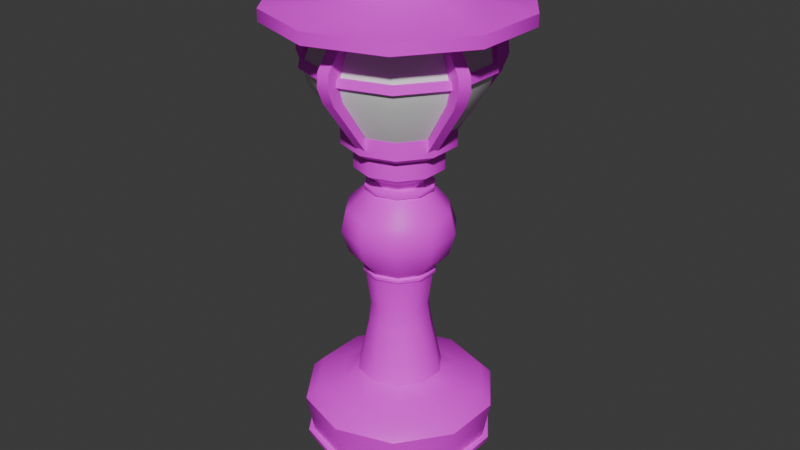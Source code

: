 # Source: Lamp.blend  (saved by Blender 4.0.36; exported with 4.5.12 LTS)
import bpy
from mathutils import Matrix  # noqa: F401  (used for matrix-valued properties, if any)

bpy.ops.wm.read_factory_settings(use_empty=True)
scene = bpy.context.scene
scene.name = 'Scene'

# ---- collections
col_collection = bpy.data.collections.new('Collection'); scene.collection.children.link(col_collection)

# ---- images (referenced by path relative to the original .blend; pixels are not part of the script)
import os
ASSET_DIR = os.environ.get("B2B_ASSET_DIR", "")  # directory of the original .blend (textures are referenced by path, not embedded)
HERE = os.path.dirname(os.path.abspath(__file__))  # packed textures are extracted next to this script under _unpacked/

def load_image(name, relpath, width, height, colorspace="sRGB"):
    """Load a texture the original file referenced (path relative to the .blend, or extracted next to this script)."""
    p = next((c for c in (os.path.join(HERE, relpath), os.path.join(ASSET_DIR, relpath)) if relpath and os.path.exists(c)), "")
    if p:
        img = bpy.data.images.load(p, check_existing=True)
        img.name = name
    else:  # same state as the original file: an image datablock whose file is absent (Cycles renders it pink)
        img = bpy.data.images.new(name, width, height)
        img.source = "FILE"
        img.filepath = "//" + (relpath or name)
    img.colorspace_settings.name = colorspace
    return img
img_lamp_base_color = load_image('Lamp Base Color', 'Lamp Base Color.png', 1024, 1024, 'sRGB')

# ---- materials (node trees are filled in below, after node groups)
mat_material_001 = bpy.data.materials.new('Material.001')
mat_material_001.use_transparent_shadow = False

# ---- node groups
ng_auto_smooth = bpy.data.node_groups.new('Auto Smooth', 'GeometryNodeTree')
_s = ng_auto_smooth.interface.new_socket(name='Geometry', in_out='OUTPUT', socket_type='NodeSocketGeometry')
_s = ng_auto_smooth.interface.new_socket(name='Geometry', in_out='INPUT', socket_type='NodeSocketGeometry')
_s = ng_auto_smooth.interface.new_socket(name='Angle', in_out='INPUT', socket_type='NodeSocketFloat')
_s.subtype = 'ANGLE'
_s.min_value = 0.0
_s.max_value = 3.142
ng_auto_smooth.is_modifier = True
_N = ng_auto_smooth.nodes; _L = ng_auto_smooth.links
n0 = _N.new('NodeGroupOutput'); n0.name = 'Group Output'; n0.location = (480, -100)
n1 = _N.new('NodeGroupInput'); n1.name = 'Group Input'; n1.location = (-420, -300)
n2 = _N.new('NodeGroupInput'); n2.name = 'Group Input.001'; n2.location = (-60, -100)
n3 = _N.new('GeometryNodeSetShadeSmooth'); n3.name = 'Set Shade Smooth'; n3.location = (120, -100)
n3.domain = 'EDGE'
n4 = _N.new('GeometryNodeSetShadeSmooth'); n4.name = 'Set Shade Smooth.001'; n4.location = (300, -100)
n5 = _N.new('GeometryNodeInputMeshEdgeAngle'); n5.name = 'Edge Angle'; n5.location = (-420, -220)
n6 = _N.new('GeometryNodeInputEdgeSmooth'); n6.name = 'Is Edge Smooth'; n6.location = (-60, -160)
n7 = _N.new('GeometryNodeInputShadeSmooth'); n7.name = 'Is Face Smooth'; n7.location = (-240, -340)
n8 = _N.new('FunctionNodeBooleanMath'); n8.name = 'Boolean Math'; n8.location = (-60, -220)
n9 = _N.new('FunctionNodeCompare'); n9.name = 'Compare'; n9.location = (-240, -180)
n9.operation = 'LESS_EQUAL'
_L.new(n5.outputs[0], n9.inputs[0])
_L.new(n4.outputs[0], n0.inputs[0])
_L.new(n1.outputs[1], n9.inputs[1])
_L.new(n9.outputs[0], n8.inputs[0])
_L.new(n7.outputs[0], n8.inputs[1])
_L.new(n2.outputs[0], n3.inputs[0])
_L.new(n6.outputs[0], n3.inputs[1])
_L.new(n3.outputs[0], n4.inputs[0])
_L.new(n8.outputs[0], n3.inputs[2])
n0.is_active_output = True

# ---- material node trees
mat_material_001.use_nodes = True; mat_material_001.node_tree.nodes.clear()
_N = mat_material_001.node_tree.nodes; _L = mat_material_001.node_tree.links
n0 = _N.new('ShaderNodeBsdfPrincipled'); n0.name = 'Principled BSDF'; n0.location = (10, 300)
n0.inputs[3].default_value = 1.45
n1 = _N.new('ShaderNodeOutputMaterial'); n1.name = 'Material Output'; n1.location = (300, 300)
n2 = _N.new('ShaderNodeTexImage'); n2.name = 'Image Texture'; n2.location = (-280, 251)
n2.image = img_lamp_base_color
_L.new(n0.outputs[0], n1.inputs[0])
_L.new(n2.outputs[0], n0.inputs[0])
n1.is_active_output = True

# ---- world
world_world = bpy.data.worlds.new('World'); scene.world = world_world
world_world.use_nodes = True; world_world.node_tree.nodes.clear()
_N = world_world.node_tree.nodes; _L = world_world.node_tree.links
n0 = _N.new('ShaderNodeOutputWorld'); n0.name = 'World Output'; n0.location = (300, 300)
n1 = _N.new('ShaderNodeBackground'); n1.name = 'Background'; n1.location = (10, 300)
n1.inputs[0].default_value = (0.05088, 0.05088, 0.05088, 1.0)
_L.new(n1.outputs[0], n0.inputs[0])
n0.is_active_output = True
world_world.color = (0.05088, 0.05088, 0.05088)
world_world.use_sun_shadow = False
world_world.sun_shadow_jitter_overblur = 0.0

# ---- meshes
me_cylinder = bpy.data.meshes.new('Cylinder')
me_cylinder.from_pydata([(7.047e-05, 0.28, 2.887), (0.1646, 0.2265, 2.887), (0.2662, 0.08658, 2.887), (0.2662, -0.08639, 2.887), (0.1646, -0.2263, 2.887), (7.045e-05, -0.2798, 2.887), (-0.1644, -0.2263, 2.887), (-0.2661, -0.08639, 2.887), (-0.2661, 0.08658, 2.887), (-0.1644, 0.2265, 2.887), (1.164e-09, 0.6466, -0.4964), (0.3801, 0.5231, -0.4964), (0.6149, 0.1998, -0.4964), (0.6149, -0.1998, -0.4964), (0.3801, -0.5231, -0.4964), (1.164e-09, -0.6466, -0.4964), (-0.3801, -0.5231, -0.4964), (-0.6149, -0.1998, -0.4964), (-0.6149, 0.1998, -0.4964), (-0.3801, 0.5231, -0.4964), (0.5878, 0.809, -0.2859), (0.9511, 0.309, -0.2859), (0.9511, -0.309, -0.2859), (0.5878, -0.809, -0.2859), (0.0, -1.0, -0.2859), (-0.5878, -0.809, -0.2859), (-0.9511, -0.309, -0.2859), (-0.9511, 0.309, -0.2859), (-0.5878, 0.809, -0.2859), (0.0, 1.0, -0.2859), (-2.687e-09, 0.6618, 0.4148), (0.389, 0.5354, 0.4148), (0.6294, 0.2045, 0.4148), (0.6294, -0.2045, 0.4148), (0.389, -0.5354, 0.4148), (-2.687e-09, -0.6618, 0.4148), (-0.389, -0.5354, 0.4148), (-0.6294, -0.2045, 0.4148), (-0.6294, 0.2045, 0.4148), (-0.389, 0.5354, 0.4148), (-1.536e-09, 0.4847, 0.5348), (0.2849, 0.3922, 0.5348), (0.461, 0.1498, 0.5348), (0.461, -0.1498, 0.5348), (0.2849, -0.3922, 0.5348), (-1.536e-09, -0.4847, 0.5348), (-0.2849, -0.3922, 0.5348), (-0.461, -0.1498, 0.5348), (-0.461, 0.1498, 0.5348), (-0.2849, 0.3922, 0.5348), (-1.208e-09, 0.9646, 0.353), (-5.685e-10, 1.095, 0.2219), (0.6438, 0.8862, 0.2219), (0.567, 0.7804, 0.353), (1.042, 0.3385, 0.2219), (0.9174, 0.2981, 0.353), (1.042, -0.3385, 0.2219), (0.9174, -0.2981, 0.353), (0.6438, -0.8862, 0.2219), (0.567, -0.7804, 0.353), (-5.685e-10, -1.095, 0.2219), (-1.208e-09, -0.9646, 0.353), (-0.6438, -0.8862, 0.2219), (-0.567, -0.7804, 0.353), (-1.042, -0.3385, 0.2219), (-0.9174, -0.2981, 0.353), (-1.042, 0.3385, 0.2219), (-0.9174, 0.2981, 0.353), (-0.6438, 0.8862, 0.2219), (-0.567, 0.7804, 0.353), (0.2917, 0.4014, 3.026), (7.355e-05, 0.4962, 3.026), (0.4719, 0.1534, 3.026), (0.4719, -0.1532, 3.026), (0.2917, -0.4012, 3.025), (7.357e-05, -0.496, 3.025), (-0.2915, -0.4012, 3.025), (-0.4717, -0.1532, 3.025), (-0.4717, 0.1534, 3.025), (-0.2915, 0.4014, 3.026), (0.2917, 0.4014, 3.221), (7.797e-05, 0.4962, 3.221), (0.4719, 0.1534, 3.221), (0.4719, -0.1532, 3.221), (0.2917, -0.4012, 3.221), (7.799e-05, -0.496, 3.221), (-0.2915, -0.4012, 3.221), (-0.4717, -0.1532, 3.221), (-0.4717, 0.1534, 3.221), (-0.2915, 0.4014, 3.221), (0.3686, 0.5073, 3.304), (7.98e-05, 0.6271, 3.304), (0.5964, 0.1939, 3.304), (0.5964, -0.1936, 3.304), (0.3686, -0.5071, 3.304), (7.982e-05, -0.6269, 3.304), (-0.3684, -0.5071, 3.304), (-0.5962, -0.1936, 3.304), (-0.5962, 0.1939, 3.304), (-0.3684, 0.5073, 3.304), (8.006e-05, 0.3547, 3.491), (0.3373, 0.1096, 3.491), (0.2085, -0.2867, 3.491), (-0.2083, -0.2867, 3.491), (-0.3371, 0.1097, 3.491), (3.379e-10, 0.5869, -0.8302), (1.164e-09, 0.6466, -0.7618), (0.345, 0.4748, -0.8302), (0.3801, 0.5231, -0.7618), (0.5582, 0.1814, -0.8302), (0.6149, 0.1998, -0.7618), (0.5582, -0.1814, -0.8302), (0.6149, -0.1998, -0.7618), (0.345, -0.4748, -0.8302), (0.3801, -0.5231, -0.7618), (3.43e-09, -0.5869, -0.8302), (1.164e-09, -0.6466, -0.7618), (-0.345, -0.4748, -0.8302), (-0.3801, -0.5231, -0.7618), (-0.5582, -0.1814, -0.8302), (-0.6149, -0.1998, -0.7618), (-0.5582, 0.1814, -0.8302), (-0.6149, 0.1998, -0.7618), (-0.345, 0.4748, -0.8302), (-0.3801, 0.5231, -0.7618), (0.3686, 0.5073, 3.502), (8.395e-05, 0.6271, 3.502), (0.5964, 0.1939, 3.502), (0.5964, -0.1936, 3.502), (0.3686, -0.5071, 3.502), (8.398e-05, -0.6269, 3.502), (-0.3684, -0.5071, 3.502), (-0.5962, -0.1936, 3.502), (-0.5962, 0.1939, 3.502), (-0.3684, 0.5073, 3.502), (8.023e-05, 0.4634, 4.609), (0.4406, 0.1432, 4.609), (0.2724, -0.3746, 4.609), (-0.2722, -0.3747, 4.609), (-0.4405, 0.1433, 4.609), (-0.5305, 0.1725, 4.221), (0.4502, 0.1462, 4.217), (-0.2783, -0.383, 4.217), (1.259e-07, 0.4735, 4.217), (0.328, -0.4511, 4.221), (0.8205, 1.129, 4.631), (8.028e-05, 1.396, 4.631), (1.327, 0.4314, 4.631), (1.327, -0.4312, 4.631), (0.8205, -1.129, 4.631), (8.035e-05, -1.396, 4.631), (-0.8203, -1.129, 4.631), (-1.327, -0.4312, 4.631), (-1.327, 0.4314, 4.631), (-0.8203, 1.129, 4.631), (0.8205, 1.129, 4.761), (8.025e-05, 1.396, 4.761), (1.327, 0.4314, 4.761), (1.327, -0.4312, 4.761), (0.8205, -1.129, 4.761), (8.033e-05, -1.396, 4.761), (-0.8203, -1.129, 4.761), (-1.327, -0.4312, 4.761), (-1.327, 0.4314, 4.761), (-0.8203, 1.129, 4.761), (0.1409, 0.1939, 5.266), (8.048e-05, 0.2397, 5.266), (0.2279, 0.07415, 5.266), (0.2279, -0.07393, 5.266), (0.1409, -0.1937, 5.266), (8.047e-05, -0.2395, 5.266), (-0.1407, -0.1937, 5.266), (-0.2278, -0.07393, 5.266), (-0.2278, 0.07415, 5.266), (-0.1407, 0.1939, 5.266), (0.3225, 0.4439, 5.105), (0.4908, 0.6755, 4.873), (8.029e-05, 0.8349, 4.873), (8.034e-05, 0.5486, 5.105), (0.5217, 0.1696, 5.105), (0.7941, 0.2581, 4.873), (0.5217, -0.1694, 5.105), (0.7941, -0.2579, 4.873), (0.3225, -0.4436, 5.105), (0.4908, -0.6753, 4.873), (8.037e-05, -0.5484, 5.105), (8.033e-05, -0.8347, 4.873), (-0.3223, -0.4436, 5.105), (-0.4906, -0.6753, 4.873), (-0.5216, -0.1694, 5.105), (-0.7939, -0.2579, 4.873), (-0.5216, 0.1696, 5.105), (-0.7939, 0.2581, 4.873), (-0.3223, 0.4439, 5.105), (-0.4906, 0.6755, 4.873), (0.2677, 0.3685, 5.266), (8.039e-05, 0.4554, 5.266), (0.4331, 0.1408, 5.266), (0.4331, -0.1406, 5.266), (0.2677, -0.3682, 5.266), (8.041e-05, -0.4552, 5.266), (-0.2675, -0.3682, 5.266), (-0.4329, -0.1406, 5.266), (-0.4329, 0.1408, 5.266), (-0.2675, 0.3685, 5.266), (0.1409, 0.1939, 5.322), (8.031e-05, 0.2397, 5.322), (0.2279, 0.07415, 5.322), (0.2279, -0.07393, 5.322), (0.1409, -0.1937, 5.322), (8.03e-05, -0.2395, 5.322), (-0.1407, -0.1937, 5.322), (-0.2278, -0.07393, 5.322), (-0.2278, 0.07415, 5.322), (-0.1407, 0.1939, 5.322), (0.1125, 0.1549, 5.342), (8.032e-05, 0.1914, 5.342), (0.182, 0.05923, 5.342), (0.182, -0.05901, 5.342), (0.1125, -0.1547, 5.342), (8.031e-05, -0.1912, 5.342), (-0.1124, -0.1547, 5.342), (-0.1819, -0.05901, 5.342), (-0.1819, 0.05923, 5.342), (-0.1124, 0.1549, 5.342), (0.07303, 0.1005, 5.409), (8.032e-05, 0.1242, 5.409), (0.1181, 0.03846, 5.409), (0.1181, -0.03824, 5.409), (0.07303, -0.1003, 5.409), (8.031e-05, -0.124, 5.409), (-0.07287, -0.1003, 5.409), (-0.118, -0.03824, 5.409), (-0.118, 0.03846, 5.409), (-0.07287, 0.1005, 5.409), (-0.5375, 0.1748, 4.139), (-0.3322, -0.4572, 4.139), (0.5376, 0.1747, 4.139), (8.004e-05, 0.5654, 4.139), (0.3323, -0.4571, 4.139), (-1.307e-08, 0.3266, 1.378), (0.192, 0.2642, 1.378), (0.3106, 0.1009, 1.378), (0.3106, -0.1009, 1.378), (0.192, -0.2642, 1.378), (-1.307e-08, -0.3266, 1.378), (-0.192, -0.2642, 1.378), (-0.3106, -0.1009, 1.378), (-0.3106, 0.1009, 1.378), (-0.192, 0.2642, 1.378), (-1.146e-08, 0.3592, 2.757), (0.2111, 0.2906, 2.757), (0.3416, 0.111, 2.757), (0.3416, -0.111, 2.757), (0.2111, -0.2906, 2.757), (-1.146e-08, -0.3592, 2.757), (-0.2111, -0.2906, 2.757), (-0.3416, -0.111, 2.757), (-0.3416, 0.111, 2.757), (-0.2111, 0.2906, 2.757), (0.2237, 0.3079, 1.843), (0.362, 0.1176, 1.843), (0.362, -0.1176, 1.843), (0.2237, -0.3079, 1.843), (7.465e-09, -0.3806, 1.843), (-0.2237, -0.3079, 1.843), (-0.362, -0.1176, 1.843), (-0.362, 0.1176, 1.843), (-0.2237, 0.3079, 1.843), (7.465e-09, 0.3806, 1.843), (-0.375, 0.5061, 2.295), (-0.6054, 0.189, 2.295), (-0.6054, -0.203, 2.295), (-0.375, -0.5201, 2.295), (-0.002281, -0.6412, 2.295), (0.3705, -0.5201, 2.295), (0.6009, -0.203, 2.295), (0.6009, 0.189, 2.295), (0.3705, 0.5061, 2.295), (-0.002281, 0.6272, 2.295), (-0.0002127, 0.5445, 2.532), (0.3202, 0.4404, 2.532), (0.5556, 0.1743, 2.532), (0.5556, -0.1881, 2.532), (0.3425, -0.4814, 2.532), (-0.002239, -0.5934, 2.532), (-0.347, -0.4814, 2.532), (-0.56, -0.1881, 2.532), (-0.56, 0.1743, 2.532), (-0.347, 0.4676, 2.532), (0.3297, 0.4536, 2.046), (0.5336, 0.173, 2.046), (0.5336, -0.1738, 2.046), (0.3297, -0.4544, 2.046), (-0.0001238, -0.5615, 2.046), (-0.33, -0.4544, 2.046), (-0.5338, -0.1738, 2.046), (-0.5338, 0.173, 2.046), (-0.33, 0.4536, 2.046), (-0.0001238, 0.5608, 2.046), (0.1739, 0.2982, 3.491), (0.2299, 0.2574, 3.491), (0.2013, 0.277, 3.491), (0.3373, -0.0731, 3.491), (0.3159, -0.1389, 3.491), (0.3256, -0.1057, 3.491), (0.03478, -0.3431, 3.491), (-0.0345, -0.3432, 3.491), (8.005e-05, -0.3422, 3.491), (-0.3157, -0.1389, 3.491), (-0.3371, -0.07309, 3.491), (-0.3255, -0.1057, 3.491), (-0.2297, 0.2575, 3.491), (-0.1737, 0.2982, 3.491), (-0.2011, 0.277, 3.491), (0.2938, 0.3453, 4.609), (0.2378, 0.3861, 4.609), (0.5099, 0.7018, 4.612), (0.4193, -0.1724, 4.609), (0.4406, -0.1067, 4.609), (0.825, -0.2679, 4.612), (-0.03448, -0.4519, 4.609), (0.03477, -0.4518, 4.609), (8.037e-05, -0.8673, 4.612), (-0.4405, -0.1067, 4.609), (-0.4192, -0.1725, 4.609), (-0.8248, -0.2679, 4.612), (-0.2377, 0.3861, 4.609), (-0.2936, 0.3455, 4.609), (-0.5097, 0.7018, 4.612), (-0.03448, -0.5465, 4.221), (0.03476, -0.5463, 4.221), (-0.2933, 0.4627, 4.221), (-0.3492, 0.422, 4.221), (0.5092, -0.2016, 4.221), (0.5306, -0.1359, 4.221), (-0.5305, -0.1359, 4.221), (-0.5091, -0.2017, 4.221), (0.3493, 0.4218, 4.221), (0.2934, 0.4627, 4.221), (-0.2814, 0.4464, 3.962), (-0.3374, 0.4058, 3.962), (-0.3535, 0.428, 4.139), (-0.2976, 0.4687, 4.139), (0.03476, -0.5538, 4.139), (-0.03448, -0.5539, 4.139), (-0.03449, -0.5264, 3.962), (0.03477, -0.5263, 3.962), (0.4901, -0.1954, 3.962), (0.5115, -0.1297, 3.962), (0.5376, -0.1382, 4.139), (0.5163, -0.2039, 4.139), (-0.5114, -0.1297, 3.962), (-0.49, -0.1955, 3.962), (-0.5162, -0.204, 4.139), (-0.5375, -0.1382, 4.139), (0.3375, 0.4056, 3.962), (0.2816, 0.4464, 3.962), (0.2978, 0.4687, 4.139), (0.3537, 0.4278, 4.139), (0.3049, 0.5229, 3.354), (0.4031, 0.4516, 3.354), (0.5915, -0.1283, 3.354), (0.554, -0.2436, 3.354), (0.06073, -0.602, 3.354), (-0.06057, -0.602, 3.354), (-0.5538, -0.2436, 3.354), (-0.5913, -0.1283, 3.354), (-0.4029, 0.4516, 3.354), (-0.3048, 0.5229, 3.354), (0.5621, 0.6612, 4.623), (0.4551, 0.7389, 4.623), (0.8025, -0.3302, 4.623), (0.8434, -0.2043, 4.623), (-0.06607, -0.8651, 4.623), (0.06623, -0.8651, 4.623), (-0.8432, -0.2043, 4.623), (-0.8023, -0.3302, 4.623), (-0.4549, 0.7389, 4.623), (-0.562, 0.6612, 4.623), (-0.07008, -1.11, 4.297), (0.07024, -1.11, 4.297), (-0.5955, 0.9392, 4.297), (-0.709, 0.8567, 4.297), (1.034, -0.4096, 4.297), (1.077, -0.2761, 4.297), (-1.077, -0.2761, 4.297), (-1.034, -0.4096, 4.297), (0.7091, 0.8567, 4.297), (0.5956, 0.9392, 4.297), (0.6761, 0.8127, 3.964), (0.564, 0.8942, 3.964), (0.6045, 0.9514, 4.141), (0.718, 0.8689, 4.141), (0.07024, -1.125, 4.141), (-0.07008, -1.125, 4.141), (-0.06918, -1.055, 3.964), (0.06934, -1.055, 3.964), (-1.024, -0.26, 3.964), (-0.9817, -0.3917, 3.964), (-1.048, -0.4142, 4.141), (-1.091, -0.2808, 4.141), (0.9818, -0.3917, 3.964), (1.025, -0.26, 3.964), (1.092, -0.2808, 4.141), (1.048, -0.4142, 4.141), (-0.5639, 0.8942, 3.964), (-0.6759, 0.8127, 3.964), (-0.7178, 0.8689, 4.141), (-0.6043, 0.9514, 4.141), (-0.9785, 0.3181, 4.137), (-0.9657, 0.3139, 4.219), (8.007e-05, 1.016, 4.219), (7.999e-05, 1.029, 4.137), (-0.5968, -0.8214, 4.219), (-0.6047, -0.8323, 4.137), (0.6049, -0.8323, 4.137), (0.597, -0.8214, 4.219), (0.9787, 0.3181, 4.137), (0.9658, 0.3139, 4.219), (-0.5339, 0.8421, 4.219), (-0.5418, 0.853, 4.137), (-0.6436, 0.7791, 4.137), (-0.6357, 0.7681, 4.219), (-0.9397, -0.3714, 4.137), (-0.9268, -0.3672, 4.219), (-0.9657, -0.2475, 4.219), (-0.9785, -0.2517, 4.137), (0.06299, -1.008, 4.137), (0.06299, -0.9949, 4.219), (-0.06283, -0.9949, 4.219), (-0.06283, -1.008, 4.137), (0.927, -0.3672, 4.219), (0.9398, -0.3714, 4.137), (0.9787, -0.2517, 4.137), (0.9658, -0.2475, 4.219), (0.542, 0.853, 4.137), (0.534, 0.8421, 4.219), (0.6358, 0.7681, 4.219), (0.6438, 0.7791, 4.137), (0.2248, 0.3094, 1.779), (0.3637, 0.1182, 1.779), (0.3637, -0.1182, 1.779), (0.2248, -0.3094, 1.779), (7.908e-09, -0.3824, 1.779), (-0.2248, -0.3094, 1.779), (-0.3637, -0.1182, 1.779), (-0.3637, 0.1182, 1.779), (-0.2248, 0.3094, 1.779), (7.908e-09, 0.3824, 1.779), (1.017e-05, 0.2631, 2.819), (0.1546, 0.2128, 2.819), (0.2502, 0.08131, 2.819), (0.2502, -0.08128, 2.819), (0.1546, -0.2128, 2.819), (1.017e-05, -0.2631, 2.819), (-0.1546, -0.2128, 2.819), (-0.2502, -0.08128, 2.819), (-0.2502, 0.08131, 2.819), (-0.1546, 0.2128, 2.819), (0.2259, 0.3109, 2.804), (0.3655, 0.1187, 2.804), (0.3655, -0.1187, 2.804), (0.2259, -0.3109, 2.804), (-1.261e-08, -0.3843, 2.804), (-0.2259, -0.3109, 2.804), (-0.3655, -0.1187, 2.804), (-0.3655, 0.1187, 2.804), (-0.2259, 0.3109, 2.804), (-1.261e-08, 0.3843, 2.804), (6.996e-09, 0.409, 1.827), (0.2404, 0.3309, 1.827), (0.389, 0.1264, 1.827), (0.389, -0.1264, 1.827), (0.2404, -0.3309, 1.827), (6.996e-09, -0.409, 1.827), (-0.2404, -0.3309, 1.827), (-0.389, -0.1264, 1.827), (-0.389, 0.1264, 1.827), (-0.2404, 0.3309, 1.827), (0.2261, 0.3112, 2.775), (0.3658, 0.1189, 2.775), (0.3658, -0.1189, 2.775), (0.2261, -0.3112, 2.775), (-1.233e-08, -0.3847, 2.775), (-0.2261, -0.3112, 2.775), (-0.3658, -0.1189, 2.775), (-0.3658, 0.1189, 2.775), (-0.2261, 0.3112, 2.775), (-1.233e-08, 0.3847, 2.775), (0.2407, 0.3313, 1.799), (0.3895, 0.1265, 1.799), (0.3895, -0.1265, 1.799), (0.2407, -0.3313, 1.799), (7.26e-09, -0.4095, 1.799), (-0.2407, -0.3313, 1.799), (-0.3895, -0.1265, 1.799), (-0.3895, 0.1265, 1.799), (-0.2407, 0.3313, 1.799), (7.26e-09, 0.4095, 1.799), (-6.988e-11, 1.012, -0.2235), (0.5947, 0.8185, -0.2235), (-0.5947, 0.8185, -0.2235), (0.9622, 0.3126, -0.2235), (0.9622, -0.3126, -0.2235), (0.5947, -0.8185, -0.2235), (-6.988e-11, -1.012, -0.2235), (-0.5947, -0.8185, -0.2235), (-0.9622, -0.3126, -0.2235), (-0.9622, 0.3126, -0.2235), (2.046e-10, 1.069, -0.2859), (0.6281, 0.8645, -0.2859), (1.016, 0.3302, -0.2859), (1.016, -0.3302, -0.2859), (0.6281, -0.8645, -0.2859), (2.046e-10, -1.069, -0.2859), (-0.6281, -0.8645, -0.2859), (-1.016, -0.3302, -0.2859), (-1.016, 0.3302, -0.2859), (-0.6281, 0.8645, -0.2859), (0.6355, 0.8747, -0.2235), (1.028, 0.3341, -0.2235), (1.028, -0.3341, -0.2235), (0.6355, -0.8747, -0.2235), (1.299e-10, -1.081, -0.2235), (-0.6355, -0.8747, -0.2235), (-1.028, -0.3341, -0.2235), (-1.028, 0.3341, -0.2235), (1.299e-10, 1.081, -0.2235), (-0.6355, 0.8747, -0.2235), (-1.222e-06, 1.699e-06, -0.8302), (9.199e-05, 9.406e-05, 5.409), (0.2095, 0.2883, 1.137), (0.3389, 0.1101, 1.137), (0.3389, -0.1101, 1.137), (0.2095, -0.2883, 1.137), (2.054e-09, -0.3563, 1.137), (-0.2095, -0.2883, 1.137), (-0.3389, -0.1101, 1.137), (-0.3389, 0.1101, 1.137), (-0.2095, 0.2883, 1.137), (-2.011e-08, 0.3563, 1.137), (-0.282, 0.4472, 3.968)], [], [(450, 0, 1, 451), (451, 1, 2, 452), (452, 2, 3, 453), (453, 3, 4, 454), (454, 4, 5, 455), (455, 5, 6, 456), (456, 6, 7, 457), (457, 7, 8, 458), (8, 7, 77, 78), (458, 8, 9, 459), (459, 9, 0, 450), (124, 19, 10, 106), (108, 11, 12, 110), (122, 18, 19, 124), (120, 17, 18, 122), (118, 16, 17, 120), (116, 15, 16, 118), (114, 14, 15, 116), (112, 13, 14, 114), (110, 12, 13, 112), (105, 530, 123), (69, 39, 30, 50), (67, 38, 39, 69), (65, 37, 38, 67), (63, 36, 37, 65), (61, 35, 36, 63), (59, 34, 35, 61), (57, 33, 34, 59), (55, 32, 33, 57), (50, 30, 31, 53), (10, 29, 20, 11), (11, 20, 21, 12), (12, 21, 22, 13), (13, 22, 23, 14), (14, 23, 24, 15), (15, 24, 25, 16), (16, 25, 26, 17), (17, 26, 27, 18), (18, 27, 28, 19), (19, 28, 29, 10), (53, 31, 32, 55), (509, 66, 68, 502), (508, 64, 66, 509), (507, 62, 64, 508), (506, 60, 62, 507), (505, 58, 60, 506), (504, 56, 58, 505), (503, 54, 56, 504), (501, 52, 54, 503), (502, 68, 51, 500), (39, 49, 40, 30), (38, 48, 49, 39), (37, 47, 48, 38), (36, 46, 47, 37), (35, 45, 46, 36), (34, 44, 45, 35), (33, 43, 44, 34), (32, 42, 43, 33), (31, 41, 42, 32), (30, 40, 41, 31), (69, 50, 51, 68), (67, 69, 68, 66), (65, 67, 66, 64), (63, 65, 64, 62), (61, 63, 62, 60), (59, 61, 60, 58), (57, 59, 58, 56), (55, 57, 56, 54), (53, 55, 54, 52), (50, 53, 52, 51), (500, 51, 52, 501), (71, 79, 89, 81), (7, 6, 76, 77), (6, 5, 75, 76), (5, 4, 74, 75), (4, 3, 73, 74), (1, 0, 71, 70), (3, 2, 72, 73), (2, 1, 70, 72), (0, 9, 79, 71), (9, 8, 78, 79), (87, 86, 96, 97), (77, 76, 86, 87), (74, 73, 83, 84), (70, 71, 81, 80), (78, 77, 87, 88), (75, 74, 84, 85), (72, 70, 80, 82), (79, 78, 88, 89), (76, 75, 85, 86), (73, 72, 82, 83), (129, 130, 95, 94), (84, 83, 93, 94), (80, 81, 91, 90), (88, 87, 97, 98), (85, 84, 94, 95), (82, 80, 90, 92), (89, 88, 98, 99), (86, 85, 95, 96), (83, 82, 92, 93), (81, 89, 99, 91), (135, 327, 329, 154, 146), (125, 127, 92, 90), (133, 134, 99, 98), (130, 131, 96, 95), (127, 128, 93, 92), (134, 126, 91, 99), (131, 132, 97, 96), (128, 129, 94, 93), (132, 133, 98, 97), (106, 108, 107, 105), (108, 110, 109, 107), (110, 112, 111, 109), (112, 114, 113, 111), (114, 116, 115, 113), (116, 118, 117, 115), (118, 120, 119, 117), (120, 122, 121, 119), (122, 124, 123, 121), (124, 106, 105, 123), (106, 10, 11, 108), (100, 300, 302, 125, 126), (101, 303, 305, 128, 127), (102, 306, 308, 130, 129), (103, 309, 311, 132, 131), (104, 312, 314, 134, 133), (326, 325, 138, 151, 152), (137, 318, 320, 148, 149), (139, 324, 326, 152, 153), (136, 315, 317, 145, 147), (138, 321, 323, 150, 151), (338, 141, 419, 438), (337, 354, 424, 425), (342, 235, 410, 422), (359, 338, 438, 439), (330, 142, 414, 430), (238, 343, 421, 413), (339, 358, 436, 437), (236, 345, 431, 415), (333, 342, 422, 423), (311, 310, 104, 133, 132), (317, 316, 135, 146, 145), (302, 301, 101, 127, 125), (305, 304, 102, 129, 128), (308, 307, 103, 131, 130), (152, 151, 161, 162), (320, 319, 136, 147, 148), (323, 322, 137, 149, 150), (344, 239, 416, 428), (329, 328, 139, 153, 154), (185, 183, 199, 200), (149, 148, 158, 159), (145, 146, 156, 155), (153, 152, 162, 163), (150, 149, 159, 160), (147, 145, 155, 157), (154, 153, 163, 164), (151, 150, 160, 161), (148, 147, 157, 158), (146, 154, 164, 156), (157, 155, 176, 180), (179, 175, 195, 197), (193, 191, 203, 204), (187, 185, 200, 201), (178, 193, 204, 196), (189, 187, 201, 202), (183, 181, 198, 199), (181, 179, 197, 198), (191, 189, 202, 203), (172, 171, 211, 212), (163, 162, 190, 192), (160, 159, 184, 186), (175, 178, 196, 195), (164, 163, 192, 194), (161, 160, 186, 188), (158, 157, 180, 182), (156, 164, 194, 177), (162, 161, 188, 190), (159, 158, 182, 184), (176, 177, 178, 175), (180, 176, 175, 179), (182, 180, 179, 181), (184, 182, 181, 183), (186, 184, 183, 185), (188, 186, 185, 187), (190, 188, 187, 189), (192, 190, 189, 191), (194, 192, 191, 193), (177, 194, 193, 178), (155, 156, 177, 176), (166, 165, 195, 196), (165, 167, 197, 195), (167, 168, 198, 197), (168, 169, 199, 198), (169, 170, 200, 199), (170, 171, 201, 200), (171, 172, 202, 201), (172, 173, 203, 202), (173, 174, 204, 203), (174, 166, 196, 204), (209, 208, 218, 219), (169, 168, 208, 209), (165, 166, 206, 205), (173, 172, 212, 213), (170, 169, 209, 210), (167, 165, 205, 207), (174, 173, 213, 214), (171, 170, 210, 211), (168, 167, 207, 208), (166, 174, 214, 206), (215, 216, 226, 225), (205, 206, 216, 215), (213, 212, 222, 223), (210, 209, 219, 220), (207, 205, 215, 217), (214, 213, 223, 224), (211, 210, 220, 221), (208, 207, 217, 218), (206, 214, 224, 216), (212, 211, 221, 222), (225, 531, 227), (223, 222, 232, 233), (220, 219, 229, 230), (217, 215, 225, 227), (224, 223, 233, 234), (221, 220, 230, 231), (218, 217, 227, 228), (216, 224, 234, 226), (222, 221, 231, 232), (219, 218, 228, 229), (314, 313, 100, 126, 134), (540, 249, 240, 541), (539, 248, 249, 540), (538, 247, 248, 539), (537, 246, 247, 538), (536, 245, 246, 537), (535, 244, 245, 536), (534, 243, 244, 535), (533, 242, 243, 534), (532, 241, 242, 533), (541, 240, 241, 532), (289, 259, 250, 280), (288, 258, 259, 289), (287, 257, 258, 288), (286, 256, 257, 287), (285, 255, 256, 286), (284, 254, 255, 285), (283, 253, 254, 284), (282, 252, 253, 283), (281, 251, 252, 282), (280, 250, 251, 281), (470, 269, 260, 471), (471, 260, 261, 472), (472, 261, 262, 473), (473, 262, 263, 474), (474, 263, 264, 475), (475, 264, 265, 476), (476, 265, 266, 477), (477, 266, 267, 478), (478, 267, 268, 479), (479, 268, 269, 470), (278, 277, 291, 290), (277, 276, 292, 291), (276, 275, 293, 292), (275, 274, 294, 293), (274, 273, 295, 294), (273, 272, 296, 295), (272, 271, 297, 296), (271, 270, 298, 297), (270, 279, 299, 298), (299, 279, 278, 290), (281, 282, 277, 278), (282, 283, 276, 277), (283, 284, 275, 276), (284, 285, 274, 275), (285, 286, 273, 274), (286, 287, 272, 273), (287, 288, 271, 272), (288, 289, 270, 271), (289, 280, 279, 270), (268, 298, 299, 269), (267, 297, 298, 268), (266, 296, 297, 267), (265, 295, 296, 266), (264, 294, 295, 265), (263, 293, 294, 264), (262, 292, 293, 263), (261, 291, 292, 262), (260, 290, 291, 261), (269, 299, 290, 260), (279, 280, 281, 278), (300, 301, 302), (303, 304, 305), (306, 307, 308), (309, 310, 311), (312, 313, 314), (315, 316, 317), (318, 319, 320), (321, 322, 323), (324, 325, 326), (327, 328, 329), (336, 355, 401, 386), (349, 350, 404, 403), (331, 322, 375, 381), (304, 303, 362, 363), (354, 337, 387, 400), (339, 316, 371, 389), (338, 359, 393, 388), (352, 310, 367, 398), (316, 315, 370, 371), (358, 339, 389, 392), (355, 352, 398, 401), (309, 353, 399, 366), (315, 338, 388, 370), (356, 301, 361, 390), (328, 327, 378, 379), (301, 300, 360, 361), (342, 333, 383, 408), (337, 325, 377, 387), (300, 357, 391, 360), (353, 354, 400, 399), (381, 375, 374, 380), (378, 382, 383, 379), (372, 384, 385, 373), (376, 386, 387, 377), (370, 388, 389, 371), (391, 392, 393, 390), (395, 396, 397, 394), (399, 400, 401, 398), (403, 404, 405, 402), (407, 408, 409, 406), (406, 369, 368, 407), (382, 409, 408, 383), (366, 399, 398, 367), (400, 387, 386, 401), (364, 397, 396, 365), (394, 381, 380, 395), (402, 363, 362, 403), (384, 405, 404, 385), (360, 391, 390, 361), (392, 389, 388, 393), (321, 330, 380, 374), (319, 318, 372, 373), (357, 358, 392, 391), (306, 347, 397, 364), (327, 332, 382, 378), (351, 348, 402, 405), (346, 307, 365, 396), (307, 306, 364, 365), (359, 356, 390, 393), (344, 331, 381, 394), (333, 328, 379, 383), (341, 342, 408, 407), (322, 321, 374, 375), (330, 345, 395, 380), (318, 334, 384, 372), (345, 346, 396, 395), (348, 304, 363, 402), (310, 309, 366, 367), (343, 542, 340, 406, 409), (303, 349, 403, 362), (335, 319, 373, 385), (340, 313, 369, 406), (325, 324, 376, 377), (347, 344, 394, 397), (334, 351, 405, 384), (324, 336, 386, 376), (312, 341, 407, 368), (350, 335, 385, 404), (313, 312, 368, 369), (332, 343, 409, 382), (436, 413, 412, 437), (415, 431, 430, 414), (424, 415, 414, 425), (434, 418, 419, 435), (418, 439, 438, 419), (422, 410, 411, 423), (410, 427, 426, 411), (413, 421, 420, 412), (416, 433, 432, 417), (428, 416, 417, 429), (239, 351, 433, 416), (355, 336, 426, 427), (350, 237, 418, 434), (336, 140, 411, 426), (143, 339, 437, 412), (235, 355, 427, 410), (354, 236, 415, 424), (331, 344, 428, 429), (142, 337, 425, 414), (237, 359, 439, 418), (345, 330, 430, 431), (334, 144, 417, 432), (358, 238, 413, 436), (332, 143, 412, 420), (141, 335, 435, 419), (351, 334, 432, 433), (144, 331, 429, 417), (335, 350, 434, 435), (140, 333, 423, 411), (343, 332, 420, 421), (249, 448, 449, 240), (248, 447, 448, 249), (247, 446, 447, 248), (246, 445, 446, 247), (245, 444, 445, 246), (244, 443, 444, 245), (243, 442, 443, 244), (242, 441, 442, 243), (241, 440, 441, 242), (240, 449, 440, 241), (468, 459, 450, 469), (467, 458, 459, 468), (466, 457, 458, 467), (465, 456, 457, 466), (464, 455, 456, 465), (463, 454, 455, 464), (462, 453, 454, 463), (461, 452, 453, 462), (460, 451, 452, 461), (469, 450, 451, 460), (489, 469, 460, 480), (480, 460, 461, 481), (481, 461, 462, 482), (482, 462, 463, 483), (483, 463, 464, 484), (484, 464, 465, 485), (485, 465, 466, 486), (486, 466, 467, 487), (487, 467, 468, 488), (488, 468, 469, 489), (498, 479, 470, 499), (497, 478, 479, 498), (496, 477, 478, 497), (495, 476, 477, 496), (494, 475, 476, 495), (493, 474, 475, 494), (492, 473, 474, 493), (491, 472, 473, 492), (490, 471, 472, 491), (499, 470, 471, 490), (259, 488, 489, 250), (258, 487, 488, 259), (257, 486, 487, 258), (256, 485, 486, 257), (255, 484, 485, 256), (254, 483, 484, 255), (253, 482, 483, 254), (252, 481, 482, 253), (251, 480, 481, 252), (250, 489, 480, 251), (449, 499, 490, 440), (440, 490, 491, 441), (441, 491, 492, 442), (442, 492, 493, 443), (443, 493, 494, 444), (444, 494, 495, 445), (445, 495, 496, 446), (446, 496, 497, 447), (447, 497, 498, 448), (448, 498, 499, 449), (504, 505, 523, 522), (26, 25, 516, 517), (503, 504, 522, 521), (25, 24, 515, 516), (501, 503, 521, 520), (24, 23, 514, 515), (509, 502, 529, 527), (502, 500, 528, 529), (23, 22, 513, 514), (508, 509, 527, 526), (510, 528, 520, 511), (519, 529, 528, 510), (511, 520, 521, 512), (512, 521, 522, 513), (513, 522, 523, 514), (514, 523, 524, 515), (515, 524, 525, 516), (516, 525, 526, 517), (517, 526, 527, 518), (518, 527, 529, 519), (27, 26, 517, 518), (505, 506, 524, 523), (20, 29, 510, 511), (28, 27, 518, 519), (506, 507, 525, 524), (21, 20, 511, 512), (29, 28, 519, 510), (507, 508, 526, 525), (22, 21, 512, 513), (500, 501, 520, 528), (123, 530, 121), (117, 530, 115), (530, 109, 111), (109, 530, 107), (119, 530, 117), (111, 113, 530), (121, 530, 119), (115, 530, 113), (530, 105, 107), (229, 531, 230), (231, 531, 232), (531, 226, 234), (232, 531, 233), (227, 531, 228), (233, 531, 234), (228, 531, 229), (226, 531, 225), (230, 531, 231), (40, 541, 532, 41), (41, 532, 533, 42), (42, 533, 534, 43), (43, 534, 535, 44), (44, 535, 536, 45), (45, 536, 537, 46), (46, 537, 538, 47), (47, 538, 539, 48), (48, 539, 540, 49), (49, 540, 541, 40), (236, 354, 337, 142), (235, 140, 336, 355), (143, 332, 343, 238), (237, 141, 338, 359), (239, 144, 334, 351), (144, 239, 344, 331), (141, 237, 350, 335), (238, 358, 339, 143), (140, 235, 342, 333), (142, 330, 345, 236), (300, 100, 313, 312, 104, 310, 309, 103, 307, 306, 102, 304, 303, 101, 301), (359, 358, 357, 356), (338, 339, 358, 359), (315, 316, 339, 338), (341, 312, 313, 340, 542), (353, 309, 310, 352), (347, 306, 307, 346), (349, 303, 304, 348), (315, 136, 319, 318, 137, 322, 321, 138, 325, 324, 139, 328, 327, 135, 316), (301, 356, 357, 300), (331, 330, 321, 322), (344, 345, 330, 331), (346, 345, 344, 347), (348, 351, 350, 349), (350, 351, 334, 335), (335, 334, 318, 319), (542, 343, 342, 341), (342, 343, 332, 333), (333, 332, 327, 328), (337, 336, 324, 325), (354, 355, 336, 337), (352, 355, 354, 353), (126, 125, 90, 91)])
me_cylinder.polygons.foreach_set('use_smooth', [1, 1, 1, 1, 1, 1, 1, 1, 1, 1, 1, 1, 1, 1, 1, 1, 1, 1, 1, 1, 1, 1, 1, 1, 1, 1, 1, 1, 1, 1, 1, 1, 1, 1, 1, 1, 1, 1, 1, 1, 1, 1, 1, 1, 1, 1, 1, 1, 1, 1, 1, 1, 1, 1, 1, 1, 1, 1, 1, 1, 1, 1, 1, 1, 1, 1, 1, 1, 1, 1, 1, 1, 1, 1, 1, 1, 1, 1, 1, 1, 1, 1, 1, 1, 1, 1, 1, 1, 1, 1, 1, 1, 1, 1, 1, 1, 1, 1, 1, 1, 1, 1, 1, 1, 1, 1, 1, 1, 1, 1, 1, 1, 1, 1, 1, 1, 1, 1, 1, 1, 1, 1, 1, 1, 1, 1, 1, 1, 1, 1, 1, 1, 1, 1, 1, 1, 1, 1, 1, 1, 1, 1, 1, 1, 1, 1, 1, 1, 1, 1, 1, 1, 1, 1, 1, 1, 1, 1, 1, 1, 1, 1, 1, 1, 1, 1, 1, 1, 1, 1, 1, 1, 1, 1, 1, 1, 1, 1, 1, 1, 1, 1, 1, 1, 1, 1, 1, 1, 1, 1, 1, 1, 1, 1, 1, 1, 1, 1, 1, 1, 1, 1, 1, 1, 1, 1, 1, 1, 1, 1, 1, 1, 1, 1, 1, 1, 1, 1, 1, 1, 1, 1, 1, 1, 1, 1, 1, 1, 1, 1, 1, 1, 1, 1, 1, 1, 1, 1, 1, 1, 1, 1, 1, 1, 1, 1, 1, 1, 1, 1, 1, 1, 1, 1, 1, 1, 1, 1, 1, 1, 1, 1, 1, 1, 1, 1, 1, 1, 1, 1, 1, 1, 1, 1, 1, 1, 1, 1, 1, 1, 1, 1, 1, 1, 1, 1, 1, 1, 1, 1, 1, 1, 1, 1, 1, 1, 1, 1, 1, 1, 1, 1, 1, 1, 1, 1, 1, 1, 1, 1, 1, 1, 1, 1, 1, 1, 1, 1, 1, 1, 1, 1, 1, 1, 1, 1, 1, 1, 1, 1, 1, 1, 1, 1, 1, 1, 1, 1, 1, 1, 1, 1, 1, 1, 1, 1, 1, 1, 1, 1, 1, 1, 1, 1, 1, 1, 1, 1, 1, 1, 1, 1, 1, 1, 1, 1, 1, 1, 1, 1, 1, 1, 1, 1, 1, 1, 1, 1, 1, 1, 1, 1, 1, 1, 1, 1, 1, 1, 1, 1, 1, 1, 1, 1, 1, 1, 1, 1, 1, 1, 1, 1, 1, 1, 1, 1, 1, 1, 1, 1, 1, 1, 1, 1, 1, 1, 1, 1, 1, 1, 1, 1, 1, 1, 1, 1, 1, 1, 1, 1, 1, 1, 1, 1, 1, 1, 1, 1, 1, 1, 1, 1, 1, 1, 1, 1, 1, 1, 1, 1, 1, 1, 1, 1, 1, 1, 1, 1, 1, 1, 1, 1, 1, 1, 1, 1, 1, 1, 1, 1, 1, 1, 1, 1, 1, 1, 1, 1, 1, 1, 1, 1, 1, 1, 1, 1, 1, 1, 1, 1, 1, 1, 1, 1, 1, 1, 1, 1, 1, 1, 1, 1, 1, 1, 1, 1, 1, 1, 1, 1, 1, 1, 1, 1, 1, 1, 1, 1, 1, 0, 0, 0, 0, 0, 0, 0, 0, 0, 0, 0, 0, 0, 0, 0, 0, 0, 0, 0, 0, 0, 0, 0, 0, 0, 0, 0, 0, 0, 0, 0, 0, 1])
_k = set([(10, 11), (10, 19), (10, 29), (10, 106), (11, 12), (11, 20), (12, 13), (12, 21), (12, 110), (13, 14), (13, 22), (13, 112), (14, 15), (14, 23), (14, 114), (15, 16), (15, 24), (15, 116), (16, 17), (16, 25), (16, 118), (17, 18), (17, 26), (17, 120), (18, 19), (18, 27), (18, 122), (19, 28), (19, 124), (20, 21), (20, 29), (21, 22), (22, 23), (23, 24), (24, 25), (25, 26), (26, 27), (27, 28), (28, 29), (105, 106), (105, 107), (105, 123), (106, 108), (106, 124), (107, 108), (107, 109), (108, 110), (109, 110), (109, 111), (110, 112), (111, 112), (111, 113), (112, 114), (113, 114), (113, 115), (114, 116), (115, 116), (115, 117), (116, 118), (117, 118), (117, 119), (118, 120), (119, 120), (119, 121), (120, 122), (121, 122), (121, 123), (122, 124), (123, 124), (140, 333), (140, 336), (141, 335), (141, 338), (142, 330), (142, 337), (143, 332), (143, 339), (144, 331), (144, 334), (235, 342), (235, 355), (236, 345), (236, 354), (237, 350), (237, 359), (238, 343), (238, 358), (239, 344), (239, 351)])
me_cylinder.attributes.new('sharp_edge', 'BOOLEAN', 'EDGE').data.foreach_set('value', [ (min(e.vertices), max(e.vertices)) in _k for e in me_cylinder.edges])
_uv = me_cylinder.uv_layers.new(name='UVMap')
_uv.uv.foreach_set('vector', [0.04543, 0.1675, 0.05491, 0.1661, 0.05665, 0.1986, 0.04719, 0.1992, 0.04719, 0.1992, 0.05665, 0.1986, 0.05819, 0.2304, 0.04886, 0.2302, 0.04886, 0.2302, 0.05819, 0.2304, 0.0568, 0.2621, 0.04796, 0.261, 0.04796, 0.261, 0.0568, 0.2621, 0.05186, 0.2921, 0.04353, 0.2901, 0.04353, 0.2901, 0.05186, 0.2921, 0.04408, 0.3199, 0.03644, 0.3171, 0.03644, 0.3171, 0.04408, 0.3199, 0.03304, 0.3454, 0.02587, 0.3413, 0.02587, 0.3413, 0.03304, 0.3454, 0.01826, 0.3665, 0.01286, 0.3622, 0.0155, 0.07628, 0.02302, 0.07155, 0.03858, 0.101, 0.02942, 0.1051, 0.03858, 0.101, 0.02302, 0.07155, 0.05031, 0.04025, 0.07269, 0.08288, 0.02942, 0.1051, 0.03858, 0.101, 0.04849, 0.1331, 0.03896, 0.1358, 0.03896, 0.1358, 0.04849, 0.1331, 0.05491, 0.1661, 0.04543, 0.1675, 0.6661, 0.4987, 0.6772, 0.4742, 0.7125, 0.5, 0.6941, 0.5172, 0.7115, 0.5434, 0.7336, 0.5351, 0.7414, 0.5743, 0.7172, 0.5733, 0.6294, 0.4923, 0.6318, 0.4615, 0.6772, 0.4742, 0.6661, 0.4987, 0.5835, 0.5007, 0.58, 0.4635, 0.6318, 0.4615, 0.6294, 0.4923, 0.6288, 0.6489, 0.629, 0.6755, 0.5828, 0.6715, 0.586, 0.6399, 0.6638, 0.6439, 0.6723, 0.6677, 0.629, 0.6755, 0.6288, 0.6489, 0.6919, 0.6275, 0.7079, 0.6456, 0.6723, 0.6677, 0.6638, 0.6439, 0.7101, 0.6027, 0.7315, 0.613, 0.7079, 0.6456, 0.6919, 0.6275, 0.7172, 0.5733, 0.7414, 0.5743, 0.7315, 0.613, 0.7101, 0.6027, 0.6888, 0.5227, 0.6449, 0.572, 0.6631, 0.5066, 0.4632, 0.06171, 0.4702, 0.08884, 0.4291, 0.1021, 0.4176, 0.07676, 0.5112, 0.05667, 0.5104, 0.08454, 0.4702, 0.08884, 0.4632, 0.06171, 0.562, 0.0654, 0.5492, 0.09065, 0.5104, 0.08454, 0.5112, 0.05667, 0.2654, 0.3169, 0.2927, 0.3134, 0.3023, 0.3516, 0.2784, 0.3678, 0.2673, 0.2683, 0.2961, 0.2717, 0.2927, 0.3134, 0.2654, 0.3169, 0.2809, 0.2203, 0.3091, 0.2298, 0.2961, 0.2717, 0.2673, 0.2683, 0.3041, 0.1751, 0.3305, 0.1905, 0.3091, 0.2298, 0.2809, 0.2203, 0.3363, 0.1346, 0.359, 0.1563, 0.3305, 0.1905, 0.3041, 0.1751, 0.4176, 0.07676, 0.4291, 0.1021, 0.3915, 0.1262, 0.375, 0.1012, 0.7125, 0.5, 0.7417, 0.4718, 0.771, 0.5218, 0.7336, 0.5351, 0.7336, 0.5351, 0.771, 0.5218, 0.7785, 0.5752, 0.7414, 0.5743, 0.7414, 0.5743, 0.7785, 0.5752, 0.7668, 0.6271, 0.7315, 0.613, 0.7315, 0.613, 0.7668, 0.6271, 0.7366, 0.672, 0.7079, 0.6456, 0.7079, 0.6456, 0.7366, 0.672, 0.6898, 0.704, 0.6723, 0.6677, 0.6723, 0.6677, 0.6898, 0.704, 0.6328, 0.7194, 0.629, 0.6755, 0.629, 0.6755, 0.6328, 0.7194, 0.5667, 0.7188, 0.5828, 0.6715, 0.58, 0.4635, 0.566, 0.413, 0.6359, 0.4166, 0.6318, 0.4615, 0.6318, 0.4615, 0.6359, 0.4166, 0.6942, 0.4351, 0.6772, 0.4742, 0.6772, 0.4742, 0.6942, 0.4351, 0.7417, 0.4718, 0.7125, 0.5, 0.375, 0.1012, 0.3915, 0.1262, 0.359, 0.1563, 0.3363, 0.1346, 0.5121, 0.00407, 0.5115, 0.04197, 0.4602, 0.04713, 0.4534, 0.00851, 0.5688, 0.008539, 0.5679, 0.04975, 0.5115, 0.04197, 0.5121, 0.00407, 0.2084, 0.3193, 0.2499, 0.3185, 0.2622, 0.3758, 0.2158, 0.3812, 0.2122, 0.2587, 0.2527, 0.2659, 0.2499, 0.3185, 0.2084, 0.3193, 0.2276, 0.1991, 0.2659, 0.2145, 0.2527, 0.2659, 0.2122, 0.2587, 0.256, 0.1431, 0.2908, 0.1664, 0.2659, 0.2145, 0.2276, 0.1991, 0.2954, 0.09397, 0.3249, 0.1236, 0.2908, 0.1664, 0.256, 0.1431, 0.3433, 0.05434, 0.366, 0.08851, 0.3249, 0.1236, 0.2954, 0.09397, 0.4534, 0.00851, 0.4602, 0.04713, 0.4115, 0.06292, 0.3964, 0.02573, 0.4702, 0.08884, 0.4766, 0.1115, 0.4413, 0.1244, 0.4291, 0.1021, 0.5104, 0.08454, 0.5111, 0.1065, 0.4766, 0.1115, 0.4702, 0.08884, 0.5492, 0.09065, 0.5416, 0.1092, 0.5111, 0.1065, 0.5104, 0.08454, 0.2927, 0.3134, 0.3152, 0.3114, 0.3195, 0.343, 0.3023, 0.3516, 0.2961, 0.2717, 0.3203, 0.2755, 0.3152, 0.3114, 0.2927, 0.3134, 0.3091, 0.2298, 0.3329, 0.2385, 0.3203, 0.2755, 0.2961, 0.2717, 0.3305, 0.1905, 0.3527, 0.2038, 0.3329, 0.2385, 0.3091, 0.2298, 0.359, 0.1563, 0.3784, 0.1726, 0.3527, 0.2038, 0.3305, 0.1905, 0.3915, 0.1262, 0.4081, 0.1456, 0.3784, 0.1726, 0.359, 0.1563, 0.4291, 0.1021, 0.4413, 0.1244, 0.4081, 0.1456, 0.3915, 0.1262, 0.4632, 0.06171, 0.4176, 0.07676, 0.4115, 0.06292, 0.4602, 0.04713, 0.5112, 0.05667, 0.4632, 0.06171, 0.4602, 0.04713, 0.5115, 0.04197, 0.562, 0.0654, 0.5112, 0.05667, 0.5115, 0.04197, 0.5679, 0.04975, 0.2654, 0.3169, 0.2784, 0.3678, 0.2622, 0.3758, 0.2499, 0.3185, 0.2673, 0.2683, 0.2654, 0.3169, 0.2499, 0.3185, 0.2527, 0.2659, 0.2809, 0.2203, 0.2673, 0.2683, 0.2527, 0.2659, 0.2659, 0.2145, 0.3041, 0.1751, 0.2809, 0.2203, 0.2659, 0.2145, 0.2908, 0.1664, 0.3363, 0.1346, 0.3041, 0.1751, 0.2908, 0.1664, 0.3249, 0.1236, 0.375, 0.1012, 0.3363, 0.1346, 0.3249, 0.1236, 0.366, 0.08851, 0.4176, 0.07676, 0.375, 0.1012, 0.366, 0.08851, 0.4115, 0.06292, 0.3964, 0.02573, 0.4115, 0.06292, 0.366, 0.08851, 0.3433, 0.05434, 0.09413, 0.1594, 0.08642, 0.1211, 0.1054, 0.1166, 0.1126, 0.1573, 0.01826, 0.3665, 0.03304, 0.3454, 0.05994, 0.3625, 0.03797, 0.3929, 0.03304, 0.3454, 0.04408, 0.3199, 0.07412, 0.3334, 0.05994, 0.3625, 0.04408, 0.3199, 0.05186, 0.2921, 0.08465, 0.3022, 0.07412, 0.3334, 0.05186, 0.2921, 0.0568, 0.2621, 0.09192, 0.269, 0.08465, 0.3022, 0.05665, 0.1986, 0.05491, 0.1661, 0.09413, 0.1594, 0.09763, 0.1974, 0.0568, 0.2621, 0.05819, 0.2304, 0.09637, 0.234, 0.09192, 0.269, 0.05819, 0.2304, 0.05665, 0.1986, 0.09763, 0.1974, 0.09637, 0.234, 0.05491, 0.1661, 0.04849, 0.1331, 0.08642, 0.1211, 0.09413, 0.1594, 0.04849, 0.1331, 0.03858, 0.101, 0.07269, 0.08288, 0.08642, 0.1211, 0.05421, 0.4034, 0.07525, 0.3713, 0.08809, 0.378, 0.06775, 0.4168, 0.03797, 0.3929, 0.05994, 0.3625, 0.07525, 0.3713, 0.05421, 0.4034, 0.08465, 0.3022, 0.09192, 0.269, 0.1082, 0.2717, 0.1002, 0.3064, 0.09763, 0.1974, 0.09413, 0.1594, 0.1126, 0.1573, 0.1158, 0.1971, 0.07269, 0.08288, 0.05031, 0.04025, 0.07146, 0.0294, 0.0927, 0.07452, 0.07412, 0.3334, 0.08465, 0.3022, 0.1002, 0.3064, 0.08892, 0.3392, 0.09637, 0.234, 0.09763, 0.1974, 0.1158, 0.1971, 0.1122, 0.2353, 0.08642, 0.1211, 0.07269, 0.08288, 0.0927, 0.07452, 0.1054, 0.1166, 0.05994, 0.3625, 0.07412, 0.3334, 0.08892, 0.3392, 0.07525, 0.3713, 0.09192, 0.269, 0.09637, 0.234, 0.1122, 0.2353, 0.1082, 0.2717, 0.1285, 0.3146, 0.1153, 0.3494, 0.1021, 0.3449, 0.1143, 0.311, 0.1002, 0.3064, 0.1082, 0.2717, 0.1232, 0.2751, 0.1143, 0.311, 0.1158, 0.1971, 0.1126, 0.1573, 0.1296, 0.156, 0.1308, 0.1972, 0.0927, 0.07452, 0.07146, 0.0294, 0.0896, 0.0129, 0.1124, 0.06805, 0.08892, 0.3392, 0.1002, 0.3064, 0.1143, 0.311, 0.1021, 0.3449, 0.1122, 0.2353, 0.1158, 0.1971, 0.1308, 0.1972, 0.1293, 0.237, 0.1054, 0.1166, 0.0927, 0.07452, 0.1124, 0.06805, 0.1231, 0.1133, 0.07525, 0.3713, 0.08892, 0.3392, 0.1021, 0.3449, 0.08809, 0.378, 0.1082, 0.2717, 0.1122, 0.2353, 0.1293, 0.237, 0.1232, 0.2751, 0.1126, 0.1573, 0.1054, 0.1166, 0.1231, 0.1133, 0.1296, 0.156, 0.4419, 0.5509, 0.4254, 0.5256, 0.4515, 0.4874, 0.4907, 0.4425, 0.5401, 0.5236, 0.1469, 0.1967, 0.145, 0.238, 0.1293, 0.237, 0.1308, 0.1972, 0.1308, 0.06212, 0.1402, 0.1092, 0.1231, 0.1133, 0.1124, 0.06805, 0.1153, 0.3494, 0.1015, 0.3832, 0.08809, 0.378, 0.1021, 0.3449, 0.145, 0.238, 0.1379, 0.2773, 0.1232, 0.2751, 0.1293, 0.237, 0.1402, 0.1092, 0.1464, 0.1538, 0.1296, 0.156, 0.1231, 0.1133, 0.1015, 0.3832, 0.08414, 0.4245, 0.06775, 0.4168, 0.08809, 0.378, 0.1379, 0.2773, 0.1285, 0.3146, 0.1143, 0.311, 0.1232, 0.2751, 0.115, 0.00407, 0.1308, 0.06212, 0.1124, 0.06805, 0.0896, 0.0129, 0.6941, 0.5172, 0.7115, 0.5434, 0.7048, 0.5462, 0.6888, 0.5227, 0.7115, 0.5434, 0.7172, 0.5733, 0.71, 0.5732, 0.7048, 0.5462, 0.7172, 0.5733, 0.7101, 0.6027, 0.7037, 0.5996, 0.71, 0.5732, 0.7101, 0.6027, 0.6919, 0.6275, 0.6869, 0.6219, 0.7037, 0.5996, 0.6919, 0.6275, 0.6638, 0.6439, 0.6613, 0.6364, 0.6869, 0.6219, 0.6638, 0.6439, 0.6288, 0.6489, 0.6293, 0.6401, 0.6613, 0.6364, 0.6288, 0.6489, 0.586, 0.6399, 0.5905, 0.6299, 0.6293, 0.6401, 0.5835, 0.5007, 0.6294, 0.4923, 0.6298, 0.5016, 0.5882, 0.5117, 0.6294, 0.4923, 0.6661, 0.4987, 0.6631, 0.5066, 0.6298, 0.5016, 0.6661, 0.4987, 0.6941, 0.5172, 0.6888, 0.5227, 0.6631, 0.5066, 0.6941, 0.5172, 0.7125, 0.5, 0.7336, 0.5351, 0.7115, 0.5434, 0.1953, 0.1505, 0.2003, 0.1723, 0.1671, 0.197, 0.1469, 0.1967, 0.1464, 0.1538, 0.19, 0.2434, 0.1908, 0.2643, 0.1563, 0.2813, 0.1379, 0.2773, 0.145, 0.238, 0.1684, 0.3274, 0.1656, 0.3463, 0.1315, 0.3556, 0.1153, 0.3494, 0.1285, 0.3146, 0.1395, 0.3988, 0.1364, 0.4168, 0.1036, 0.4251, 0.08414, 0.4245, 0.1015, 0.3832, 0.1839, 0.05036, 0.1932, 0.07296, 0.162, 0.1055, 0.1402, 0.1092, 0.1308, 0.06212, 0.3226, 0.4777, 0.3516, 0.5247, 0.3323, 0.5515, 0.2246, 0.5305, 0.2629, 0.427, 0.3549, 0.6143, 0.384, 0.6224, 0.3898, 0.6685, 0.3925, 0.7292, 0.2994, 0.7029, 0.3894, 0.5104, 0.3579, 0.5197, 0.3226, 0.4777, 0.2966, 0.4059, 0.4035, 0.4049, 0.4197, 0.6114, 0.438, 0.5874, 0.4826, 0.5998, 0.5395, 0.619, 0.4818, 0.6949, 0.3323, 0.5515, 0.3331, 0.5839, 0.2907, 0.6047, 0.2341, 0.6292, 0.2246, 0.5305, 0.08977, 0.8855, 0.05727, 0.8864, 0.05728, 0.8362, 0.1097, 0.8386, 0.8441, 0.7496, 0.8608, 0.7487, 0.8661, 0.7973, 0.8493, 0.7976, 0.9774, 0.3517, 0.9427, 0.3475, 0.9427, 0.3035, 0.9959, 0.3044, 0.6198, 0.7986, 0.6031, 0.7977, 0.6083, 0.7497, 0.6251, 0.75, 0.9101, 0.005036, 0.9426, 0.00407, 0.9426, 0.05427, 0.8902, 0.05188, 0.8582, 0.9133, 0.8236, 0.9176, 0.805, 0.8705, 0.8582, 0.8694, 0.604, 0.9009, 0.621, 0.8997, 0.6272, 0.9491, 0.6101, 0.9497, 0.9426, 0.1117, 0.9081, 0.116, 0.8894, 0.06881, 0.9426, 0.06776, 0.2476, 0.906, 0.2643, 0.9051, 0.2696, 0.9539, 0.2528, 0.9541, 0.1413, 0.006878, 0.1837, 0.02529, 0.1839, 0.05036, 0.1308, 0.06212, 0.115, 0.00407, 0.4826, 0.5998, 0.4408, 0.5808, 0.4419, 0.5509, 0.5401, 0.5236, 0.5395, 0.619, 0.1671, 0.197, 0.1965, 0.2232, 0.19, 0.2434, 0.145, 0.238, 0.1469, 0.1967, 0.1563, 0.2813, 0.1781, 0.3103, 0.1684, 0.3274, 0.1285, 0.3146, 0.1379, 0.2773, 0.1315, 0.3556, 0.1495, 0.3837, 0.1395, 0.3988, 0.1015, 0.3832, 0.1153, 0.3494, 0.2629, 0.427, 0.2246, 0.5305, 0.2084, 0.5283, 0.2452, 0.4207, 0.3898, 0.6685, 0.3912, 0.6217, 0.4197, 0.6114, 0.4818, 0.6949, 0.3925, 0.7292, 0.2907, 0.6047, 0.336, 0.5906, 0.3549, 0.6143, 0.2994, 0.7029, 0.2341, 0.6292, 0.9774, 0.2339, 0.9427, 0.2296, 0.9427, 0.1857, 0.9959, 0.1865, 0.4515, 0.4874, 0.4194, 0.5215, 0.3894, 0.5104, 0.4035, 0.4049, 0.4907, 0.4425, 0.7164, 0.09749, 0.7494, 0.1093, 0.7393, 0.1248, 0.7145, 0.1156, 0.2994, 0.7029, 0.3925, 0.7292, 0.3938, 0.746, 0.2908, 0.7176, 0.5395, 0.619, 0.5401, 0.5236, 0.5558, 0.5188, 0.5554, 0.6238, 0.4035, 0.4049, 0.2966, 0.4059, 0.2966, 0.3893, 0.4063, 0.3893, 0.2341, 0.6292, 0.2994, 0.7029, 0.2908, 0.7176, 0.2171, 0.6365, 0.4818, 0.6949, 0.5395, 0.619, 0.5554, 0.6238, 0.4921, 0.7078, 0.4907, 0.4425, 0.4035, 0.4049, 0.4063, 0.3893, 0.501, 0.4298, 0.2246, 0.5305, 0.2341, 0.6292, 0.2171, 0.6365, 0.2084, 0.5283, 0.3925, 0.7292, 0.4818, 0.6949, 0.4921, 0.7078, 0.3938, 0.746, 0.5401, 0.5236, 0.4907, 0.4425, 0.501, 0.4298, 0.5558, 0.5188, 0.8813, 0.1679, 0.8629, 0.2492, 0.8116, 0.2221, 0.8231, 0.1685, 0.7842, 0.1699, 0.7765, 0.2051, 0.76, 0.1972, 0.7648, 0.1708, 0.7205, 0.2462, 0.6848, 0.2424, 0.6907, 0.2243, 0.7178, 0.2273, 0.6825, 0.1021, 0.7164, 0.09749, 0.7145, 0.1156, 0.6887, 0.1187, 0.7539, 0.2325, 0.7205, 0.2462, 0.7178, 0.2273, 0.7428, 0.2174, 0.6561, 0.1203, 0.6825, 0.1021, 0.6887, 0.1187, 0.6673, 0.1325, 0.7494, 0.1093, 0.7738, 0.1351, 0.7575, 0.1445, 0.7393, 0.1248, 0.7738, 0.1351, 0.7842, 0.1699, 0.7648, 0.1708, 0.7575, 0.1445, 0.6848, 0.2424, 0.6551, 0.2246, 0.6667, 0.2104, 0.6907, 0.2243, 0.9196, 0.8157, 0.9355, 0.8075, 0.9372, 0.8137, 0.923, 0.8219, 0.6502, 0.3312, 0.5849, 0.2813, 0.6293, 0.249, 0.6718, 0.2782, 0.7217, 0.00407, 0.7993, 0.02762, 0.7702, 0.07704, 0.7195, 0.05988, 0.7765, 0.2051, 0.7539, 0.2325, 0.7428, 0.2174, 0.76, 0.1972, 0.7329, 0.342, 0.6502, 0.3312, 0.6718, 0.2782, 0.7258, 0.2854, 0.6442, 0.01949, 0.7217, 0.00407, 0.7195, 0.05988, 0.6678, 0.06836, 0.858, 0.08691, 0.8813, 0.1679, 0.8231, 0.1685, 0.8075, 0.1163, 0.8091, 0.3118, 0.7329, 0.342, 0.7258, 0.2854, 0.7766, 0.2642, 0.5849, 0.07264, 0.6442, 0.01949, 0.6678, 0.06836, 0.6304, 0.09945, 0.7993, 0.02762, 0.858, 0.08691, 0.8075, 0.1163, 0.7702, 0.07704, 0.8116, 0.2221, 0.7766, 0.2642, 0.7539, 0.2325, 0.7765, 0.2051, 0.8231, 0.1685, 0.8116, 0.2221, 0.7765, 0.2051, 0.7842, 0.1699, 0.8075, 0.1163, 0.8231, 0.1685, 0.7842, 0.1699, 0.7738, 0.1351, 0.7702, 0.07704, 0.8075, 0.1163, 0.7738, 0.1351, 0.7494, 0.1093, 0.7195, 0.05988, 0.7702, 0.07704, 0.7494, 0.1093, 0.7164, 0.09749, 0.6678, 0.06836, 0.7195, 0.05988, 0.7164, 0.09749, 0.6825, 0.1021, 0.6304, 0.09945, 0.6678, 0.06836, 0.6825, 0.1021, 0.6561, 0.1203, 0.6718, 0.2782, 0.6293, 0.249, 0.6551, 0.2246, 0.6848, 0.2424, 0.7258, 0.2854, 0.6718, 0.2782, 0.6848, 0.2424, 0.7205, 0.2462, 0.7766, 0.2642, 0.7258, 0.2854, 0.7205, 0.2462, 0.7539, 0.2325, 0.8629, 0.2492, 0.8091, 0.3118, 0.7766, 0.2642, 0.8116, 0.2221, 0.06174, 0.9598, 0.07049, 0.9478, 0.09111, 0.9545, 0.07448, 0.9774, 0.07049, 0.9478, 0.07049, 0.9329, 0.09111, 0.9262, 0.09111, 0.9545, 0.07049, 0.9329, 0.06174, 0.9209, 0.07448, 0.9033, 0.09111, 0.9262, 0.06174, 0.9209, 0.04759, 0.9163, 0.04759, 0.8946, 0.07448, 0.9033, 0.04759, 0.9163, 0.03344, 0.9209, 0.02069, 0.9033, 0.04759, 0.8946, 0.03344, 0.9209, 0.02469, 0.9329, 0.00407, 0.9262, 0.02069, 0.9033, 0.02469, 0.9329, 0.02469, 0.9478, 0.00407, 0.9545, 0.00407, 0.9262, 0.02469, 0.9478, 0.03344, 0.9598, 0.02069, 0.9774, 0.00407, 0.9545, 0.03344, 0.9598, 0.04759, 0.9644, 0.04759, 0.9861, 0.02069, 0.9774, 0.04759, 0.9644, 0.06174, 0.9598, 0.07448, 0.9774, 0.04759, 0.9861, 0.9645, 0.8168, 0.9732, 0.8266, 0.969, 0.8288, 0.9618, 0.8208, 0.9681, 0.8122, 0.9779, 0.8242, 0.9732, 0.8266, 0.9645, 0.8168, 0.9783, 0.8539, 0.9682, 0.8663, 0.9647, 0.8616, 0.9732, 0.8515, 0.9358, 0.8711, 0.9196, 0.8625, 0.9232, 0.8562, 0.9376, 0.8649, 0.9527, 0.8057, 0.9681, 0.8122, 0.9645, 0.8168, 0.9517, 0.8118, 0.9818, 0.8388, 0.9783, 0.8539, 0.9732, 0.8515, 0.9762, 0.839, 0.9528, 0.8723, 0.9358, 0.8711, 0.9376, 0.8649, 0.9518, 0.8662, 0.9355, 0.8075, 0.9527, 0.8057, 0.9517, 0.8118, 0.9372, 0.8137, 0.9779, 0.8242, 0.9818, 0.8388, 0.9762, 0.839, 0.9732, 0.8266, 0.9682, 0.8663, 0.9528, 0.8723, 0.9518, 0.8662, 0.9647, 0.8616, 0.9692, 0.8494, 0.9618, 0.8574, 0.9572, 0.8503, 0.9617, 0.8454, 0.9732, 0.8515, 0.9647, 0.8616, 0.9618, 0.8574, 0.9692, 0.8494, 0.9376, 0.8649, 0.9232, 0.8562, 0.928, 0.8521, 0.9394, 0.8597, 0.9517, 0.8118, 0.9645, 0.8168, 0.9618, 0.8208, 0.9511, 0.8171, 0.9762, 0.839, 0.9732, 0.8515, 0.9692, 0.8494, 0.9716, 0.8391, 0.9518, 0.8662, 0.9376, 0.8649, 0.9394, 0.8597, 0.9512, 0.8614, 0.9372, 0.8137, 0.9517, 0.8118, 0.9511, 0.8171, 0.9391, 0.8186, 0.9732, 0.8266, 0.9762, 0.839, 0.9716, 0.8391, 0.969, 0.8288, 0.9647, 0.8616, 0.9518, 0.8662, 0.9512, 0.8614, 0.9618, 0.8574, 0.923, 0.8219, 0.9372, 0.8137, 0.9391, 0.8186, 0.928, 0.8262, 0.9617, 0.8454, 0.9506, 0.8392, 0.9633, 0.8391, 0.9394, 0.8597, 0.928, 0.8521, 0.937, 0.8449, 0.9432, 0.8507, 0.9511, 0.8171, 0.9618, 0.8208, 0.9571, 0.828, 0.9504, 0.8261, 0.9716, 0.8391, 0.9692, 0.8494, 0.9617, 0.8454, 0.9633, 0.8391, 0.9512, 0.8614, 0.9394, 0.8597, 0.9432, 0.8507, 0.9506, 0.8523, 0.9391, 0.8186, 0.9511, 0.8171, 0.9504, 0.8261, 0.9432, 0.8278, 0.969, 0.8288, 0.9716, 0.8391, 0.9633, 0.8391, 0.9617, 0.8328, 0.9618, 0.8574, 0.9512, 0.8614, 0.9506, 0.8523, 0.9572, 0.8503, 0.928, 0.8262, 0.9391, 0.8186, 0.9432, 0.8278, 0.9368, 0.8336, 0.9618, 0.8208, 0.969, 0.8288, 0.9617, 0.8328, 0.9571, 0.828, 0.162, 0.1055, 0.1983, 0.1276, 0.1953, 0.1505, 0.1464, 0.1538, 0.1402, 0.1092, 0.5028, 0.1795, 0.5164, 0.2026, 0.4978, 0.2154, 0.4808, 0.1924, 0.5241, 0.1703, 0.5343, 0.1921, 0.5164, 0.2026, 0.5028, 0.1795, 0.5439, 0.1644, 0.5506, 0.1833, 0.5343, 0.1921, 0.5241, 0.1703, 0.3846, 0.3222, 0.4096, 0.3321, 0.4005, 0.3515, 0.3788, 0.3444, 0.3936, 0.2984, 0.4201, 0.311, 0.4096, 0.3321, 0.3846, 0.3222, 0.4057, 0.2743, 0.4323, 0.2897, 0.4201, 0.311, 0.3936, 0.2984, 0.4211, 0.2505, 0.4464, 0.2688, 0.4323, 0.2897, 0.4057, 0.2743, 0.4392, 0.2285, 0.4625, 0.2492, 0.4464, 0.2688, 0.4211, 0.2505, 0.4594, 0.2089, 0.4802, 0.2314, 0.4625, 0.2492, 0.4392, 0.2285, 0.4808, 0.1924, 0.4978, 0.2154, 0.4802, 0.2314, 0.4594, 0.2089, 0.07093, 0.6948, 0.04023, 0.6918, 0.043, 0.6674, 0.07046, 0.6676, 0.06875, 0.7247, 0.03519, 0.7171, 0.04023, 0.6918, 0.07093, 0.6948, 0.06179, 0.7629, 0.02596, 0.7429, 0.03519, 0.7171, 0.06875, 0.7247, 0.05473, 0.4854, 0.01505, 0.4959, 0.00407, 0.4663, 0.043, 0.4419, 0.06024, 0.5217, 0.01859, 0.5283, 0.01505, 0.4959, 0.05473, 0.4854, 0.06382, 0.5548, 0.02571, 0.5597, 0.01859, 0.5283, 0.06024, 0.5217, 0.06673, 0.5852, 0.03154, 0.5892, 0.02571, 0.5597, 0.06382, 0.5548, 0.06887, 0.6136, 0.03648, 0.6167, 0.03154, 0.5892, 0.06673, 0.5852, 0.06946, 0.6412, 0.04041, 0.6428, 0.03648, 0.6167, 0.06887, 0.6136, 0.07046, 0.6676, 0.043, 0.6674, 0.04041, 0.6428, 0.06946, 0.6412, 0.53, 0.2511, 0.5319, 0.2531, 0.5176, 0.2674, 0.5157, 0.2657, 0.5157, 0.2657, 0.5176, 0.2674, 0.5043, 0.2834, 0.502, 0.2815, 0.502, 0.2815, 0.5043, 0.2834, 0.4913, 0.3004, 0.4889, 0.2988, 0.4889, 0.2988, 0.4913, 0.3004, 0.4793, 0.3183, 0.4769, 0.3168, 0.4769, 0.3168, 0.4793, 0.3183, 0.4684, 0.3377, 0.4657, 0.3361, 0.4657, 0.3361, 0.4684, 0.3377, 0.457, 0.3586, 0.4541, 0.357, 0.4541, 0.357, 0.457, 0.3586, 0.4448, 0.3812, 0.4411, 0.3803, 0.5756, 0.2125, 0.5767, 0.2152, 0.5616, 0.2269, 0.56, 0.225, 0.56, 0.225, 0.5616, 0.2269, 0.5469, 0.2396, 0.5451, 0.2375, 0.5451, 0.2375, 0.5469, 0.2396, 0.5319, 0.2531, 0.53, 0.2511, 0.0887, 0.6403, 0.08712, 0.6126, 0.1075, 0.6128, 0.1078, 0.6403, 0.08712, 0.6126, 0.08599, 0.5835, 0.1074, 0.5838, 0.1075, 0.6128, 0.08599, 0.5835, 0.0844, 0.5527, 0.1074, 0.5528, 0.1074, 0.5838, 0.0844, 0.5527, 0.08252, 0.5199, 0.1077, 0.5193, 0.1074, 0.5528, 0.08252, 0.5199, 0.08018, 0.4826, 0.1085, 0.4821, 0.1077, 0.5193, 0.08018, 0.4826, 0.07682, 0.4332, 0.1143, 0.4378, 0.1085, 0.4821, 0.09019, 0.7663, 0.08985, 0.7266, 0.113, 0.7235, 0.1208, 0.7604, 0.08985, 0.7266, 0.08939, 0.6953, 0.1098, 0.6935, 0.113, 0.7235, 0.08939, 0.6953, 0.08943, 0.6673, 0.1084, 0.6665, 0.1098, 0.6935, 0.1084, 0.6665, 0.08943, 0.6673, 0.0887, 0.6403, 0.1078, 0.6403, 0.06946, 0.6412, 0.06887, 0.6136, 0.08712, 0.6126, 0.0887, 0.6403, 0.06887, 0.6136, 0.06673, 0.5852, 0.08599, 0.5835, 0.08712, 0.6126, 0.06673, 0.5852, 0.06382, 0.5548, 0.0844, 0.5527, 0.08599, 0.5835, 0.06382, 0.5548, 0.06024, 0.5217, 0.08252, 0.5199, 0.0844, 0.5527, 0.06024, 0.5217, 0.05473, 0.4854, 0.08018, 0.4826, 0.08252, 0.5199, 0.05473, 0.4854, 0.043, 0.4419, 0.07682, 0.4332, 0.08018, 0.4826, 0.06179, 0.7629, 0.06875, 0.7247, 0.08985, 0.7266, 0.09019, 0.7663, 0.06875, 0.7247, 0.07093, 0.6948, 0.08939, 0.6953, 0.08985, 0.7266, 0.07093, 0.6948, 0.07046, 0.6676, 0.08943, 0.6673, 0.08939, 0.6953, 0.1365, 0.6907, 0.1098, 0.6935, 0.1084, 0.6665, 0.133, 0.6654, 0.1418, 0.7174, 0.113, 0.7235, 0.1098, 0.6935, 0.1365, 0.6907, 0.1511, 0.7446, 0.1208, 0.7604, 0.113, 0.7235, 0.1418, 0.7174, 0.1451, 0.4865, 0.1085, 0.4821, 0.1143, 0.4378, 0.1511, 0.4526, 0.1415, 0.5203, 0.1077, 0.5193, 0.1085, 0.4821, 0.1451, 0.4865, 0.1392, 0.5528, 0.1074, 0.5528, 0.1077, 0.5193, 0.1415, 0.5203, 0.1373, 0.5835, 0.1074, 0.5838, 0.1074, 0.5528, 0.1392, 0.5528, 0.1356, 0.6125, 0.1075, 0.6128, 0.1074, 0.5838, 0.1373, 0.5835, 0.1341, 0.6398, 0.1078, 0.6403, 0.1075, 0.6128, 0.1356, 0.6125, 0.133, 0.6654, 0.1084, 0.6665, 0.1078, 0.6403, 0.1341, 0.6398, 0.08943, 0.6673, 0.07046, 0.6676, 0.06946, 0.6412, 0.0887, 0.6403, 0.1908, 0.4669, 0.1838, 0.4669, 0.1874, 0.4332, 0.1838, 0.6849, 0.1908, 0.6849, 0.1873, 0.7186, 0.1662, 0.4664, 0.1593, 0.4671, 0.1593, 0.4332, 0.1908, 0.5403, 0.1838, 0.5403, 0.1873, 0.5066, 0.1908, 0.6137, 0.1838, 0.6137, 0.1873, 0.58, 0.438, 0.5874, 0.4408, 0.5808, 0.4826, 0.5998, 0.384, 0.6224, 0.3912, 0.6217, 0.3898, 0.6685, 0.3331, 0.5839, 0.336, 0.5906, 0.2907, 0.6047, 0.3579, 0.5197, 0.3516, 0.5247, 0.3226, 0.4777, 0.4254, 0.5256, 0.4194, 0.5215, 0.4515, 0.4874, 0.8451, 0.6463, 0.8621, 0.6476, 0.8555, 0.6943, 0.846, 0.6938, 0.8806, 0.5392, 0.8608, 0.5405, 0.8554, 0.4939, 0.869, 0.4958, 0.3945, 0.9057, 0.3551, 0.9113, 0.3624, 0.8614, 0.3957, 0.8585, 0.1908, 0.6849, 0.1838, 0.6849, 0.1807, 0.6533, 0.194, 0.6533, 0.8608, 0.7487, 0.8441, 0.7496, 0.8457, 0.7029, 0.8554, 0.7021, 0.604, 0.9009, 0.564, 0.9071, 0.5708, 0.8564, 0.6049, 0.8535, 0.6031, 0.7977, 0.6198, 0.7986, 0.6143, 0.8452, 0.6047, 0.8445, 0.8823, 0.6495, 0.9441, 0.6593, 0.9243, 0.6929, 0.8694, 0.6932, 0.4408, 0.5808, 0.438, 0.5874, 0.4133, 0.5763, 0.4151, 0.5727, 0.621, 0.8997, 0.604, 0.9009, 0.6049, 0.8535, 0.6144, 0.853, 0.8621, 0.6476, 0.8823, 0.6495, 0.8694, 0.6932, 0.8555, 0.6943, 0.9417, 0.7406, 0.8806, 0.7473, 0.869, 0.704, 0.9238, 0.7067, 0.564, 0.7922, 0.6031, 0.7977, 0.6047, 0.8445, 0.5713, 0.8416, 0.6396, 0.7999, 0.701, 0.8068, 0.683, 0.8409, 0.6279, 0.8433, 0.4194, 0.5215, 0.4254, 0.5256, 0.408, 0.5464, 0.4046, 0.5442, 0.1838, 0.4669, 0.1908, 0.4669, 0.194, 0.4985, 0.1807, 0.4985, 0.2643, 0.9051, 0.2476, 0.906, 0.2492, 0.8591, 0.259, 0.8587, 0.8441, 0.7496, 0.805, 0.7551, 0.8123, 0.7057, 0.8457, 0.7029, 0.7027, 0.8883, 0.6411, 0.8978, 0.6284, 0.8541, 0.6831, 0.8547, 0.8806, 0.7473, 0.8608, 0.7487, 0.8554, 0.7021, 0.869, 0.704, 0.3957, 0.8585, 0.3624, 0.8614, 0.3619, 0.8466, 0.3961, 0.8494, 0.2152, 0.8473, 0.2493, 0.85, 0.2492, 0.8591, 0.2157, 0.8621, 0.8118, 0.4827, 0.846, 0.4856, 0.8457, 0.4947, 0.8123, 0.4975, 0.8118, 0.6909, 0.846, 0.6938, 0.8457, 0.7029, 0.8123, 0.7057, 0.5713, 0.8416, 0.6047, 0.8445, 0.6049, 0.8535, 0.5708, 0.8564, 0.6284, 0.8541, 0.6144, 0.853, 0.6143, 0.8452, 0.6279, 0.8433, 0.4058, 0.8501, 0.4192, 0.8486, 0.4193, 0.8594, 0.4052, 0.8578, 0.869, 0.704, 0.8554, 0.7021, 0.8555, 0.6943, 0.8694, 0.6932, 0.869, 0.4958, 0.8554, 0.4939, 0.8555, 0.4861, 0.8694, 0.485, 0.2724, 0.8603, 0.259, 0.8587, 0.2586, 0.8509, 0.2728, 0.8496, 0.2728, 0.8496, 0.3275, 0.8487, 0.3275, 0.8625, 0.2724, 0.8603, 0.2493, 0.85, 0.2586, 0.8509, 0.259, 0.8587, 0.2492, 0.8591, 0.9238, 0.7067, 0.869, 0.704, 0.8694, 0.6932, 0.9243, 0.6929, 0.8554, 0.7021, 0.8457, 0.7029, 0.846, 0.6938, 0.8555, 0.6943, 0.4741, 0.861, 0.4193, 0.8594, 0.4192, 0.8486, 0.4742, 0.8472, 0.4052, 0.8578, 0.3957, 0.8585, 0.3961, 0.8494, 0.4058, 0.8501, 0.8694, 0.485, 0.9243, 0.4847, 0.9238, 0.4985, 0.869, 0.4958, 0.846, 0.4856, 0.8555, 0.4861, 0.8554, 0.4939, 0.8457, 0.4947, 0.6831, 0.8547, 0.6284, 0.8541, 0.6279, 0.8433, 0.683, 0.8409, 0.6144, 0.853, 0.6049, 0.8535, 0.6047, 0.8445, 0.6143, 0.8452, 0.3551, 0.7963, 0.3948, 0.8024, 0.3961, 0.8494, 0.3619, 0.8466, 0.3912, 0.6217, 0.384, 0.6224, 0.384, 0.5949, 0.3885, 0.5947, 0.6411, 0.8978, 0.621, 0.8997, 0.6144, 0.853, 0.6284, 0.8541, 0.4929, 0.8949, 0.4314, 0.903, 0.4193, 0.8594, 0.4741, 0.861, 0.2084, 0.7966, 0.2484, 0.8028, 0.2493, 0.85, 0.2152, 0.8473, 0.8621, 0.4394, 0.8822, 0.4413, 0.8694, 0.485, 0.8555, 0.4861, 0.4315, 0.8052, 0.493, 0.8134, 0.4742, 0.8472, 0.4192, 0.8486, 0.1593, 0.4671, 0.1662, 0.4664, 0.1725, 0.4975, 0.1593, 0.4988, 0.6198, 0.7986, 0.6396, 0.7999, 0.6279, 0.8433, 0.6143, 0.8452, 0.4114, 0.9046, 0.3945, 0.9057, 0.3957, 0.8585, 0.4052, 0.8578, 0.2476, 0.906, 0.2084, 0.9115, 0.2157, 0.8621, 0.2492, 0.8591, 0.2842, 0.9037, 0.2643, 0.9051, 0.259, 0.8587, 0.2724, 0.8603, 0.336, 0.5906, 0.3331, 0.5839, 0.3599, 0.5767, 0.3608, 0.5804, 0.3948, 0.8024, 0.4116, 0.8035, 0.4058, 0.8501, 0.3961, 0.8494, 0.805, 0.4319, 0.845, 0.4381, 0.846, 0.4856, 0.8118, 0.4827, 0.4116, 0.8035, 0.4315, 0.8052, 0.4192, 0.8486, 0.4058, 0.8501, 0.8822, 0.4413, 0.944, 0.4511, 0.9243, 0.4847, 0.8694, 0.485, 0.1838, 0.5403, 0.1908, 0.5403, 0.194, 0.5718, 0.1807, 0.5718, 0.2654, 0.804, 0.2848, 0.8059, 0.2855, 0.8059, 0.2728, 0.8496, 0.2586, 0.8509, 0.9416, 0.5324, 0.8806, 0.5392, 0.869, 0.4958, 0.9238, 0.4985, 0.8441, 0.5414, 0.805, 0.5469, 0.8123, 0.4975, 0.8457, 0.4947, 0.2855, 0.8059, 0.3469, 0.8152, 0.3275, 0.8487, 0.2728, 0.8496, 0.3516, 0.5247, 0.3579, 0.5197, 0.3742, 0.5451, 0.3706, 0.548, 0.4314, 0.903, 0.4114, 0.9046, 0.4052, 0.8578, 0.4193, 0.8594, 0.845, 0.4381, 0.8621, 0.4394, 0.8555, 0.4861, 0.846, 0.4856, 0.805, 0.6401, 0.8451, 0.6463, 0.846, 0.6938, 0.8118, 0.6909, 0.3457, 0.8966, 0.2842, 0.9037, 0.2724, 0.8603, 0.3275, 0.8625, 0.8608, 0.5405, 0.8441, 0.5414, 0.8457, 0.4947, 0.8554, 0.4939, 0.1838, 0.6137, 0.1908, 0.6137, 0.194, 0.6452, 0.1807, 0.6452, 0.2484, 0.8028, 0.2654, 0.804, 0.2586, 0.8509, 0.2493, 0.85, 0.9114, 0.8705, 0.8582, 0.8694, 0.8582, 0.8559, 0.9106, 0.8535, 0.9426, 0.06776, 0.8894, 0.06881, 0.8902, 0.05188, 0.9426, 0.05427, 0.9959, 0.06881, 0.9426, 0.06776, 0.9426, 0.05427, 0.9951, 0.05188, 0.00407, 0.8217, 0.05728, 0.8227, 0.05728, 0.8362, 0.004853, 0.8386, 0.05728, 0.8227, 0.1105, 0.8217, 0.1097, 0.8386, 0.05728, 0.8362, 0.9959, 0.3044, 0.9427, 0.3035, 0.9427, 0.2901, 0.9951, 0.2874, 0.9427, 0.3035, 0.8894, 0.3044, 0.8903, 0.2874, 0.9427, 0.2901, 0.8582, 0.8694, 0.805, 0.8705, 0.8058, 0.8535, 0.8582, 0.8559, 0.9427, 0.1857, 0.8894, 0.1865, 0.8903, 0.1695, 0.9427, 0.1722, 0.9959, 0.1865, 0.9427, 0.1857, 0.9427, 0.1722, 0.9951, 0.1695, 0.9427, 0.2296, 0.908, 0.2339, 0.8894, 0.1865, 0.9427, 0.1857, 0.8621, 0.6476, 0.8451, 0.6463, 0.8512, 0.5975, 0.8683, 0.5981, 0.02269, 0.7745, 0.05728, 0.7788, 0.05728, 0.8227, 0.00407, 0.8217, 0.9093, 0.242, 0.9427, 0.2469, 0.9427, 0.2901, 0.8903, 0.2874, 0.8582, 0.8057, 0.8907, 0.8067, 0.9106, 0.8535, 0.8582, 0.8559, 0.9427, 0.3475, 0.908, 0.3517, 0.8894, 0.3044, 0.9427, 0.3035, 0.9772, 0.116, 0.9426, 0.1117, 0.9426, 0.06776, 0.9959, 0.06881, 0.3945, 0.9057, 0.4114, 0.9046, 0.417, 0.9538, 0.4001, 0.9542, 0.9426, 0.00407, 0.9752, 0.005036, 0.9951, 0.05188, 0.9426, 0.05427, 0.05728, 0.7788, 0.09186, 0.7745, 0.1105, 0.8217, 0.05728, 0.8227, 0.4116, 0.8035, 0.3948, 0.8024, 0.4006, 0.7541, 0.4175, 0.7546, 0.9093, 0.1241, 0.9427, 0.129, 0.9427, 0.1722, 0.8903, 0.1695, 0.8928, 0.9176, 0.8582, 0.9133, 0.8582, 0.8694, 0.9114, 0.8705, 0.8257, 0.8067, 0.8582, 0.8057, 0.8582, 0.8559, 0.8058, 0.8535, 0.05727, 0.8864, 0.02478, 0.8855, 0.004853, 0.8386, 0.05728, 0.8362, 0.8621, 0.4394, 0.845, 0.4381, 0.8512, 0.3893, 0.8683, 0.3899, 0.9427, 0.129, 0.9761, 0.1241, 0.9951, 0.1695, 0.9427, 0.1722, 0.8441, 0.5414, 0.8608, 0.5405, 0.8661, 0.5891, 0.8493, 0.5894, 0.9427, 0.2469, 0.9761, 0.242, 0.9951, 0.2874, 0.9427, 0.2901, 0.2654, 0.804, 0.2484, 0.8028, 0.2546, 0.7541, 0.2717, 0.7548, 0.5164, 0.2026, 0.5417, 0.2337, 0.5264, 0.2474, 0.4978, 0.2154, 0.5343, 0.1921, 0.557, 0.2214, 0.5417, 0.2337, 0.5164, 0.2026, 0.5506, 0.1833, 0.572, 0.2091, 0.557, 0.2214, 0.5343, 0.1921, 0.4096, 0.3321, 0.4486, 0.3539, 0.4355, 0.3759, 0.4005, 0.3515, 0.4201, 0.311, 0.4606, 0.3332, 0.4486, 0.3539, 0.4096, 0.3321, 0.4323, 0.2897, 0.4721, 0.3139, 0.4606, 0.3332, 0.4201, 0.311, 0.4464, 0.2688, 0.4843, 0.2956, 0.4721, 0.3139, 0.4323, 0.2897, 0.4625, 0.2492, 0.4977, 0.278, 0.4843, 0.2956, 0.4464, 0.2688, 0.4802, 0.2314, 0.5117, 0.2621, 0.4977, 0.278, 0.4625, 0.2492, 0.4978, 0.2154, 0.5264, 0.2474, 0.5117, 0.2621, 0.4802, 0.2314, 0.03534, 0.1367, 0.03896, 0.1358, 0.04543, 0.1675, 0.0409, 0.1681, 0.0253, 0.1067, 0.02942, 0.1051, 0.03896, 0.1358, 0.03534, 0.1367, 0.01161, 0.07692, 0.0155, 0.07628, 0.02942, 0.1051, 0.0253, 0.1067, 0.02309, 0.3398, 0.02587, 0.3413, 0.01286, 0.3622, 0.009387, 0.3612, 0.03312, 0.316, 0.03644, 0.3171, 0.02587, 0.3413, 0.02309, 0.3398, 0.03989, 0.2894, 0.04353, 0.2901, 0.03644, 0.3171, 0.03312, 0.316, 0.04369, 0.2607, 0.04796, 0.261, 0.04353, 0.2901, 0.03989, 0.2894, 0.04486, 0.2302, 0.04886, 0.2302, 0.04796, 0.261, 0.04369, 0.2607, 0.04361, 0.1994, 0.04719, 0.1992, 0.04886, 0.2302, 0.04486, 0.2302, 0.0409, 0.1681, 0.04543, 0.1675, 0.04719, 0.1992, 0.04361, 0.1994, 0.03681, 0.1686, 0.0409, 0.1681, 0.04361, 0.1994, 0.03956, 0.1996, 0.03956, 0.1996, 0.04361, 0.1994, 0.04486, 0.2302, 0.04084, 0.2302, 0.04084, 0.2302, 0.04486, 0.2302, 0.04369, 0.2607, 0.03983, 0.2604, 0.03983, 0.2604, 0.04369, 0.2607, 0.03989, 0.2894, 0.03628, 0.2887, 0.03628, 0.2887, 0.03989, 0.2894, 0.03312, 0.316, 0.02984, 0.3149, 0.02984, 0.3149, 0.03312, 0.316, 0.02309, 0.3398, 0.02026, 0.3383, 0.02026, 0.3383, 0.02309, 0.3398, 0.009387, 0.3612, 0.006519, 0.3595, 0.007656, 0.07875, 0.01161, 0.07692, 0.0253, 0.1067, 0.02159, 0.1082, 0.02159, 0.1082, 0.0253, 0.1067, 0.03534, 0.1367, 0.03131, 0.1377, 0.03131, 0.1377, 0.03534, 0.1367, 0.0409, 0.1681, 0.03681, 0.1686, 0.5435, 0.2357, 0.5451, 0.2375, 0.53, 0.2511, 0.5283, 0.2494, 0.5586, 0.2233, 0.56, 0.225, 0.5451, 0.2375, 0.5435, 0.2357, 0.5741, 0.2106, 0.5756, 0.2125, 0.56, 0.225, 0.5586, 0.2233, 0.4516, 0.3556, 0.4541, 0.357, 0.4411, 0.3803, 0.4382, 0.3787, 0.4633, 0.3347, 0.4657, 0.3361, 0.4541, 0.357, 0.4516, 0.3556, 0.4747, 0.3154, 0.4769, 0.3168, 0.4657, 0.3361, 0.4633, 0.3347, 0.4868, 0.2973, 0.4889, 0.2988, 0.4769, 0.3168, 0.4747, 0.3154, 0.5, 0.2798, 0.502, 0.2815, 0.4889, 0.2988, 0.4868, 0.2973, 0.5139, 0.2639, 0.5157, 0.2657, 0.502, 0.2815, 0.5, 0.2798, 0.5283, 0.2494, 0.53, 0.2511, 0.5157, 0.2657, 0.5139, 0.2639, 0.02719, 0.1387, 0.03131, 0.1377, 0.03681, 0.1686, 0.0326, 0.1691, 0.01783, 0.1098, 0.02159, 0.1082, 0.03131, 0.1377, 0.02719, 0.1387, 0.00407, 0.08179, 0.007656, 0.07875, 0.02159, 0.1082, 0.01783, 0.1098, 0.01725, 0.3368, 0.02026, 0.3383, 0.006519, 0.3595, 0.00407, 0.3568, 0.02647, 0.3138, 0.02984, 0.3149, 0.02026, 0.3383, 0.01725, 0.3368, 0.03258, 0.2881, 0.03628, 0.2887, 0.02984, 0.3149, 0.02647, 0.3138, 0.03605, 0.2601, 0.03983, 0.2604, 0.03628, 0.2887, 0.03258, 0.2881, 0.03649, 0.2302, 0.04084, 0.2302, 0.03983, 0.2604, 0.03605, 0.2601, 0.03536, 0.1998, 0.03956, 0.1996, 0.04084, 0.2302, 0.03649, 0.2302, 0.0326, 0.1691, 0.03681, 0.1686, 0.03956, 0.1996, 0.03536, 0.1998, 0.5264, 0.2474, 0.5283, 0.2494, 0.5139, 0.2639, 0.5117, 0.2621, 0.5117, 0.2621, 0.5139, 0.2639, 0.5, 0.2798, 0.4977, 0.278, 0.4977, 0.278, 0.5, 0.2798, 0.4868, 0.2973, 0.4843, 0.2956, 0.4843, 0.2956, 0.4868, 0.2973, 0.4747, 0.3154, 0.4721, 0.3139, 0.4721, 0.3139, 0.4747, 0.3154, 0.4633, 0.3347, 0.4606, 0.3332, 0.4606, 0.3332, 0.4633, 0.3347, 0.4516, 0.3556, 0.4486, 0.3539, 0.4486, 0.3539, 0.4516, 0.3556, 0.4382, 0.3787, 0.4355, 0.3759, 0.572, 0.2091, 0.5741, 0.2106, 0.5586, 0.2233, 0.557, 0.2214, 0.557, 0.2214, 0.5586, 0.2233, 0.5435, 0.2357, 0.5417, 0.2337, 0.5417, 0.2337, 0.5435, 0.2357, 0.5283, 0.2494, 0.5264, 0.2474, 0.7838, 0.6345, 0.7501, 0.6852, 0.7452, 0.6805, 0.7778, 0.6319, 0.5667, 0.7188, 0.6328, 0.7194, 0.6335, 0.7258, 0.5642, 0.7265, 0.7969, 0.576, 0.7838, 0.6345, 0.7778, 0.6319, 0.7908, 0.5757, 0.6328, 0.7194, 0.6898, 0.704, 0.6926, 0.71, 0.6335, 0.7258, 0.789, 0.5156, 0.7969, 0.576, 0.7908, 0.5757, 0.7824, 0.5178, 0.6898, 0.704, 0.7366, 0.672, 0.7407, 0.676, 0.6926, 0.71, 0.64, 0.3961, 0.7036, 0.417, 0.7003, 0.4235, 0.6386, 0.4031, 0.7036, 0.417, 0.7579, 0.4576, 0.7519, 0.4628, 0.7003, 0.4235, 0.7366, 0.672, 0.7668, 0.6271, 0.7722, 0.6295, 0.7407, 0.676, 0.5673, 0.3893, 0.64, 0.3961, 0.6386, 0.4031, 0.5641, 0.3968, 0.7468, 0.4674, 0.7519, 0.4628, 0.7824, 0.5178, 0.7765, 0.5199, 0.6971, 0.4296, 0.7003, 0.4235, 0.7519, 0.4628, 0.7468, 0.4674, 0.7765, 0.5199, 0.7824, 0.5178, 0.7908, 0.5757, 0.7847, 0.5755, 0.7847, 0.5755, 0.7908, 0.5757, 0.7778, 0.6319, 0.7722, 0.6295, 0.7722, 0.6295, 0.7778, 0.6319, 0.7452, 0.6805, 0.7407, 0.676, 0.7407, 0.676, 0.7452, 0.6805, 0.6953, 0.716, 0.6926, 0.71, 0.6926, 0.71, 0.6953, 0.716, 0.6344, 0.7324, 0.6335, 0.7258, 0.6335, 0.7258, 0.6344, 0.7324, 0.564, 0.7343, 0.5642, 0.7265, 0.564, 0.4047, 0.5641, 0.3968, 0.6386, 0.4031, 0.6372, 0.4097, 0.6372, 0.4097, 0.6386, 0.4031, 0.7003, 0.4235, 0.6971, 0.4296, 0.6359, 0.4166, 0.566, 0.413, 0.564, 0.4047, 0.6372, 0.4097, 0.7501, 0.6852, 0.6985, 0.7229, 0.6953, 0.716, 0.7452, 0.6805, 0.771, 0.5218, 0.7417, 0.4718, 0.7468, 0.4674, 0.7765, 0.5199, 0.6942, 0.4351, 0.6359, 0.4166, 0.6372, 0.4097, 0.6971, 0.4296, 0.6985, 0.7229, 0.6354, 0.7391, 0.6344, 0.7324, 0.6953, 0.716, 0.7785, 0.5752, 0.771, 0.5218, 0.7765, 0.5199, 0.7847, 0.5755, 0.7417, 0.4718, 0.6942, 0.4351, 0.6971, 0.4296, 0.7468, 0.4674, 0.6354, 0.7391, 0.5666, 0.7415, 0.564, 0.7343, 0.6344, 0.7324, 0.7668, 0.6271, 0.7785, 0.5752, 0.7847, 0.5755, 0.7722, 0.6295, 0.7579, 0.4576, 0.789, 0.5156, 0.7824, 0.5178, 0.7519, 0.4628, 0.6631, 0.5066, 0.6449, 0.572, 0.6298, 0.5016, 0.6293, 0.6401, 0.6449, 0.572, 0.6613, 0.6364, 0.6449, 0.572, 0.71, 0.5732, 0.7037, 0.5996, 0.71, 0.5732, 0.6449, 0.572, 0.7048, 0.5462, 0.5905, 0.6299, 0.6449, 0.572, 0.6293, 0.6401, 0.7037, 0.5996, 0.6869, 0.6219, 0.6449, 0.572, 0.6298, 0.5016, 0.6449, 0.572, 0.5882, 0.5117, 0.6613, 0.6364, 0.6449, 0.572, 0.6869, 0.6219, 0.6449, 0.572, 0.6888, 0.5227, 0.7048, 0.5462, 0.9571, 0.828, 0.9506, 0.8392, 0.9504, 0.8261, 0.9432, 0.8278, 0.9506, 0.8392, 0.9368, 0.8336, 0.9506, 0.8392, 0.9572, 0.8503, 0.9506, 0.8523, 0.937, 0.8449, 0.9506, 0.8392, 0.9432, 0.8507, 0.9633, 0.8391, 0.9506, 0.8392, 0.9617, 0.8328, 0.9432, 0.8507, 0.9506, 0.8392, 0.9506, 0.8523, 0.9617, 0.8328, 0.9506, 0.8392, 0.9571, 0.828, 0.9572, 0.8503, 0.9506, 0.8392, 0.9617, 0.8454, 0.9504, 0.8261, 0.9506, 0.8392, 0.9432, 0.8278, 0.4413, 0.1244, 0.4808, 0.1924, 0.4594, 0.2089, 0.4081, 0.1456, 0.4081, 0.1456, 0.4594, 0.2089, 0.4392, 0.2285, 0.3784, 0.1726, 0.3784, 0.1726, 0.4392, 0.2285, 0.4211, 0.2505, 0.3527, 0.2038, 0.3527, 0.2038, 0.4211, 0.2505, 0.4057, 0.2743, 0.3329, 0.2385, 0.3329, 0.2385, 0.4057, 0.2743, 0.3936, 0.2984, 0.3203, 0.2755, 0.3203, 0.2755, 0.3936, 0.2984, 0.3846, 0.3222, 0.3152, 0.3114, 0.3152, 0.3114, 0.3846, 0.3222, 0.3788, 0.3444, 0.3195, 0.343, 0.5416, 0.1092, 0.5439, 0.1644, 0.5241, 0.1703, 0.5111, 0.1065, 0.5111, 0.1065, 0.5241, 0.1703, 0.5028, 0.1795, 0.4766, 0.1115, 0.4766, 0.1115, 0.5028, 0.1795, 0.4808, 0.1924, 0.4413, 0.1244, 0.0, 0.0, 0.0, 0.0, 0.0, 0.0, 0.0, 0.0, 0.0, 0.0, 0.0, 0.0, 0.0, 0.0, 0.0, 0.0, 0.0, 0.0, 0.0, 0.0, 0.0, 0.0, 0.0, 0.0, 0.0, 0.0, 0.0, 0.0, 0.0, 0.0, 0.0, 0.0, 0.0, 0.0, 0.0, 0.0, 0.0, 0.0, 0.0, 0.0, 0.0, 0.0, 0.0, 0.0, 0.0, 0.0, 0.0, 0.0, 0.0, 0.0, 0.0, 0.0, 0.0, 0.0, 0.0, 0.0, 0.0, 0.0, 0.0, 0.0, 0.0, 0.0, 0.0, 0.0, 0.0, 0.0, 0.0, 0.0, 0.0, 0.0, 0.0, 0.0, 0.0, 0.0, 0.0, 0.0, 0.0, 0.0, 0.0, 0.0, 0.0, 0.0, 0.0, 0.0, 0.0, 0.0, 0.0, 0.0, 0.0, 0.0, 0.0, 0.0, 0.0, 0.0, 0.0, 0.0, 0.0, 0.0, 0.0, 0.0, 0.0, 0.0, 0.0, 0.0, 0.0, 0.0, 0.0, 0.0, 0.0, 0.0, 0.0, 0.0, 0.0, 0.0, 0.0, 0.0, 0.0, 0.0, 0.0, 0.0, 0.0, 0.0, 0.0, 0.0, 0.0, 0.0, 0.0, 0.0, 0.0, 0.0, 0.0, 0.0, 0.0, 0.0, 0.0, 0.0, 0.0, 0.0, 0.0, 0.0, 0.0, 0.0, 0.0, 0.0, 0.0, 0.0, 0.0, 0.0, 0.0, 0.0, 0.0, 0.0, 0.0, 0.0, 0.0, 0.0, 0.0, 0.0, 0.0, 0.0, 0.0, 0.0, 0.0, 0.0, 0.0, 0.0, 0.0, 0.0, 0.0, 0.0, 0.0, 0.0, 0.0, 0.0, 0.0, 0.0, 0.0, 0.0, 0.0, 0.0, 0.0, 0.0, 0.0, 0.0, 0.0, 0.0, 0.0, 0.0, 0.0, 0.0, 0.0, 0.0, 0.0, 0.0, 0.0, 0.0, 0.0, 0.0, 0.0, 0.0, 0.0, 0.0, 0.0, 0.0, 0.0, 0.0, 0.0, 0.0, 0.0, 0.0, 0.0, 0.0, 0.0, 0.0, 0.0, 0.0, 0.0, 0.0, 0.0, 0.0, 0.0, 0.0, 0.0, 0.0, 0.0, 0.0, 0.0, 0.0, 0.0, 0.0, 0.0, 0.0, 0.0, 0.0, 0.0, 0.0, 0.0, 0.0, 0.0, 0.0, 0.0, 0.0, 0.0, 0.0, 0.0, 0.0, 0.0, 0.0, 0.0, 0.0, 0.0, 0.0, 0.0, 0.0, 0.0, 0.0, 0.0, 0.0, 0.0, 0.0, 0.0, 0.0, 0.0, 0.0, 0.0, 0.0, 0.0, 0.0, 0.0, 0.0, 0.0, 0.0, 0.0, 0.0, 0.0, 0.0, 0.0, 0.0, 0.0, 0.0, 0.0, 0.0, 0.0, 0.0, 0.0, 0.0, 0.0, 0.0, 0.0, 0.0, 0.0, 0.0, 0.0, 0.0, 0.0, 0.0, 0.0, 0.0, 0.0, 0.0, 0.0, 0.0, 0.1464, 0.1538, 0.1469, 0.1967, 0.1308, 0.1972, 0.1296, 0.156])
me_cylinder.materials.append(mat_material_001)
me_cylinder.update()
me_cylinder_001 = bpy.data.meshes.new('Cylinder.001')
me_cylinder_001.from_pydata([(7.999e-05, 0.6159, 3.491), (0.5858, 0.1904, 3.491), (0.3621, -0.4981, 3.491), (-0.3619, -0.4981, 3.491), (-0.5856, 0.1904, 3.491), (8.033e-05, 0.8048, 4.609), (0.7654, 0.2488, 4.609), (0.4731, -0.6509, 4.609), (-0.4729, -0.6509, 4.609), (-0.7652, 0.2488, 4.609), (-0.9215, 0.2995, 4.2), (0.9216, 0.2995, 4.2), (-0.5695, -0.7838, 4.2), (8.007e-05, 0.9691, 4.2), (0.5696, -0.7838, 4.2), (-0.9337, 0.3035, 4.139), (-0.8883, 0.2888, 3.962), (-0.549, -0.7556, 3.962), (-0.577, -0.7942, 4.139), (0.9339, 0.3035, 4.139), (0.8885, 0.2888, 3.962), (7.996e-05, 0.9342, 3.962), (7.999e-05, 0.982, 4.139), (0.5491, -0.7556, 3.962), (0.5772, -0.7942, 4.139), (0.302, 0.5178, 3.491), (0.3992, 0.4472, 3.491), (0.5858, -0.127, 3.491), (0.5486, -0.2413, 3.491), (0.06015, -0.5962, 3.491), (-0.05999, -0.5962, 3.491), (-0.5485, -0.2413, 3.491), (-0.5856, -0.127, 3.491), (-0.399, 0.4472, 3.491), (-0.3018, 0.5178, 3.491), (0.5102, 0.6001, 4.609), (0.413, 0.6706, 4.609), (0.7283, -0.2996, 4.609), (0.7654, -0.1854, 4.609), (-0.05995, -0.7851, 4.609), (0.06012, -0.7851, 4.609), (-0.7652, -0.1854, 4.609), (-0.7281, -0.2996, 4.609), (-0.4129, 0.6706, 4.609), (-0.51, 0.6001, 4.609), (-0.05995, -0.9494, 4.2), (0.06011, -0.9494, 4.2), (-0.5094, 0.8035, 4.2), (-0.6066, 0.733, 4.2), (0.8845, -0.3504, 4.2), (0.9216, -0.2362, 4.2), (-0.9215, -0.2362, 4.2), (-0.8844, -0.3504, 4.2), (0.6067, 0.733, 4.2), (0.5096, 0.8035, 4.2), (-0.4889, 0.7753, 3.962), (-0.5861, 0.7047, 3.962), (-0.6141, 0.7434, 4.139), (-0.517, 0.814, 4.139), (0.06011, -0.9623, 4.139), (-0.05995, -0.9623, 4.139), (-0.05997, -0.9145, 3.962), (0.06013, -0.9145, 3.962), (0.8514, -0.3396, 3.962), (0.8885, -0.2254, 3.962), (0.9339, -0.2402, 4.139), (0.8968, -0.3544, 4.139), (-0.8883, -0.2254, 3.962), (-0.8512, -0.3396, 3.962), (-0.8966, -0.3544, 4.139), (-0.9337, -0.2402, 4.139), (0.5863, 0.7047, 3.962), (0.4891, 0.7753, 3.962), (0.5172, 0.814, 4.139), (0.6143, 0.7434, 4.139)], [], [(1, 26, 71, 20), (2, 28, 63, 23), (3, 30, 61, 17), (4, 32, 67, 16), (0, 34, 55, 21), (12, 45, 39, 8), (48, 10, 9, 44), (50, 11, 6, 38), (52, 12, 8, 42), (54, 13, 5, 36), (15, 57, 56, 16), (29, 2, 23, 62), (31, 3, 17, 68), (27, 1, 20, 64), (33, 4, 16, 56), (13, 47, 43, 5), (14, 49, 37, 7), (10, 51, 41, 9), (46, 14, 7, 40), (11, 53, 35, 6), (60, 18, 17, 61), (22, 73, 72, 21), (74, 19, 20, 71), (18, 69, 68, 17), (70, 15, 16, 67), (24, 59, 62, 23), (66, 24, 23, 63), (19, 65, 64, 20), (58, 22, 21, 55), (25, 0, 21, 72)])
me_cylinder_001.polygons.foreach_set('use_smooth', [True] * 30)
_k = set([(10, 48), (10, 51), (11, 50), (11, 53), (12, 45), (12, 52), (13, 47), (13, 54), (14, 46), (14, 49), (15, 57), (15, 70), (18, 60), (18, 69), (19, 65), (19, 74), (22, 58), (22, 73), (24, 59), (24, 66)])
me_cylinder_001.attributes.new('sharp_edge', 'BOOLEAN', 'EDGE').data.foreach_set('value', [ (min(e.vertices), max(e.vertices)) in _k for e in me_cylinder_001.edges])
_uv = me_cylinder_001.uv_layers.new(name='UVMap')
_uv.uv.foreach_set('vector', [0.7683, 0.8328, 0.7627, 0.7981, 0.8223, 0.7783, 0.8289, 0.8328, 0.6762, 0.785, 0.6706, 0.7503, 0.7302, 0.7305, 0.7368, 0.785, 0.006073, 0.7953, 0.0004835, 0.7606, 0.06012, 0.7408, 0.06666, 0.7953, 0.09296, 0.7953, 0.08737, 0.7606, 0.147, 0.7408, 0.1535, 0.7953, 0.9297, 0.05885, 0.9353, 0.09355, 0.8756, 0.1133, 0.8691, 0.05885, 0.8944, 0.1756, 0.8861, 0.2329, 0.8494, 0.2221, 0.8561, 0.1756, 0.5024, 0.731, 0.5107, 0.7884, 0.4723, 0.7884, 0.4656, 0.7419, 0.1665, 0.5289, 0.1748, 0.5862, 0.1365, 0.5862, 0.1298, 0.5397, 0.8861, 0.1182, 0.8944, 0.1756, 0.8561, 0.1756, 0.8494, 0.1291, 0.8861, 0.2339, 0.8944, 0.2913, 0.8561, 0.2913, 0.8494, 0.2448, 0.1733, 0.7953, 0.1665, 0.8537, 0.147, 0.8498, 0.1535, 0.7953, 0.6706, 0.8197, 0.6762, 0.785, 0.7368, 0.785, 0.7302, 0.8395, 0.0004835, 0.83, 0.006073, 0.7953, 0.06666, 0.7953, 0.06012, 0.8498, 0.7627, 0.8675, 0.7683, 0.8328, 0.8289, 0.8328, 0.8223, 0.8873, 0.08737, 0.83, 0.09296, 0.7953, 0.1535, 0.7953, 0.147, 0.8498, 0.8944, 0.2913, 0.8861, 0.3486, 0.8494, 0.3378, 0.8561, 0.2913, 0.1748, 0.4705, 0.1665, 0.5279, 0.1298, 0.517, 0.1365, 0.4705, 0.5107, 0.7884, 0.5024, 0.8458, 0.4656, 0.8349, 0.4723, 0.7884, 0.1665, 0.4132, 0.1748, 0.4705, 0.1365, 0.4705, 0.1298, 0.424, 0.1748, 0.5862, 0.1665, 0.6436, 0.1298, 0.6327, 0.1365, 0.5862, 0.07957, 0.7369, 0.0864, 0.7953, 0.06666, 0.7953, 0.06012, 0.7408, 0.8494, 0.05885, 0.8562, 0.0004835, 0.8756, 0.004369, 0.8691, 0.05885, 0.8418, 0.7745, 0.8486, 0.8328, 0.8289, 0.8328, 0.8223, 0.7783, 0.0864, 0.7953, 0.07957, 0.8537, 0.06012, 0.8498, 0.06666, 0.7953, 0.1665, 0.7369, 0.1733, 0.7953, 0.1535, 0.7953, 0.147, 0.7408, 0.7565, 0.785, 0.7497, 0.8434, 0.7302, 0.8395, 0.7368, 0.785, 0.7497, 0.7266, 0.7565, 0.785, 0.7368, 0.785, 0.7302, 0.7305, 0.8486, 0.8328, 0.8418, 0.8912, 0.8223, 0.8873, 0.8289, 0.8328, 0.8562, 0.1172, 0.8494, 0.05885, 0.8691, 0.05885, 0.8756, 0.1133, 0.9353, 0.02416, 0.9297, 0.05885, 0.8691, 0.05885, 0.8756, 0.004369])
me_cylinder_001.update()

# ---- objects
ob_lamp = bpy.data.objects.new('Lamp', me_cylinder)
ob_lamp_glass = bpy.data.objects.new('Lamp Glass', me_cylinder_001)

# ---- transforms, parenting, visibility, modifiers, constraints
ob_lamp.location = (0.0, 0.0, 0.0)
_m = ob_lamp.modifiers.new('Auto Smooth', 'NODES')
_m.node_group = ng_auto_smooth
_gi = [s.identifier for s in ng_auto_smooth.interface.items_tree if s.item_type == 'SOCKET' and s.in_out == 'INPUT']
_m[_gi[1]] = 0.6388  # Angle
ob_lamp_glass.location = (0.0, 0.0, 0.0)
_m = ob_lamp_glass.modifiers.new('Auto Smooth', 'NODES')
_m.node_group = ng_auto_smooth
_gi = [s.identifier for s in ng_auto_smooth.interface.items_tree if s.item_type == 'SOCKET' and s.in_out == 'INPUT']
_m[_gi[1]] = 0.6388  # Angle

# ---- collection membership
col_collection.objects.link(ob_lamp)
col_collection.objects.link(ob_lamp_glass)

# ---- scene / render settings (as saved in the file)
scene.frame_start = 1; scene.frame_end = 250; scene.frame_set(231)
scene.render.engine = 'BLENDER_EEVEE_NEXT'
scene.cycles.sampling_pattern = 'TABULATED_SOBOL'
bpy.context.view_layer.update()

# ---- added for rendering (the .blend has no active camera and no usable light): camera, sun
cam_auto = bpy.data.cameras.new('AutoCamera')
cam_auto.lens = 50.0
cam_auto.sensor_width = 36.0
cam_auto.clip_end = 1000.0
ob_auto_camera = bpy.data.objects.new('AutoCamera', cam_auto)
scene.collection.objects.link(ob_auto_camera)
ob_auto_camera.location = (6.78414, -8.14076, 7.71644)
ob_auto_camera.rotation_euler = (1.09748, -7.21219e-08, 0.694738)
scene.camera = ob_auto_camera
light_auto_sun = bpy.data.lights.new('AutoSun', 'SUN')
light_auto_sun.energy = 3.0
light_auto_sun.angle = 0.0523599
ob_auto_sun = bpy.data.objects.new('AutoSun', light_auto_sun)
scene.collection.objects.link(ob_auto_sun)
ob_auto_sun.rotation_euler = (0.872665, 0.174533, 0.523599)
bpy.context.view_layer.update()
